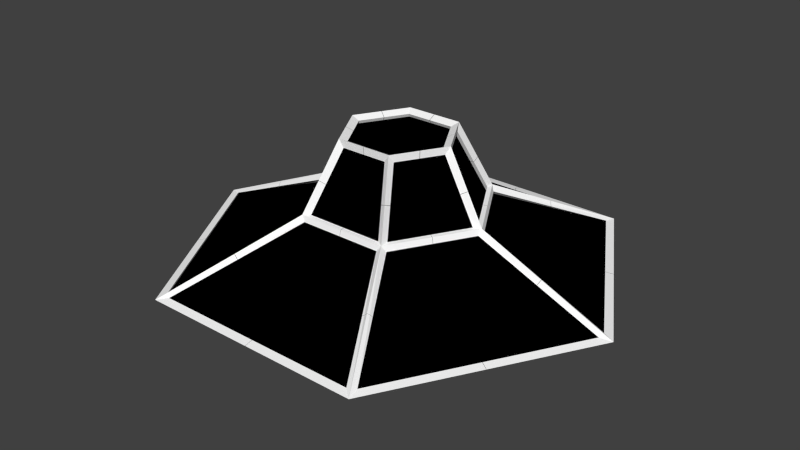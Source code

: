 # Source: UFOexplosion.blend  (saved by Blender 2.74.0; exported with 4.5.12 LTS)
import bpy
from mathutils import Matrix  # noqa: F401  (used for matrix-valued properties, if any)

bpy.ops.wm.read_factory_settings(use_empty=True)
scene = bpy.context.scene
scene.name = 'Scene'

# ---- collections
col_collection_1 = bpy.data.collections.new('Collection 1'); scene.collection.children.link(col_collection_1)

# ---- materials (node trees are filled in below, after node groups)
mat_material = bpy.data.materials.new('Material')
mat_material.alpha_threshold = 0.0
mat_material.diffuse_color = (0.0, 0.0, 0.0, 1.0)
mat_material.specular_color = (0.0, 0.0, 0.0)
mat_material.roughness = 0.5
mat_material_001 = bpy.data.materials.new('Material.001')
mat_material_001.alpha_threshold = 0.0
mat_material_001.diffuse_color = (1.0, 1.0, 1.0, 1.0)
mat_material_001.roughness = 0.5

# ---- material node trees
mat_material.use_nodes = True; mat_material.node_tree.nodes.clear()
_N = mat_material.node_tree.nodes; _L = mat_material.node_tree.links
n0 = _N.new('ShaderNodeOutputMaterial'); n0.name = 'Material Output'; n0.location = (300, 300)
n1 = _N.new('ShaderNodeBsdfDiffuse'); n1.name = 'Diffuse BSDF'; n1.location = (10, 300)
n1.inputs[0].default_value = (0.0, 0.0, 0.0, 1.0)
_L.new(n1.outputs[0], n0.inputs[0])
n0.is_active_output = True
mat_material_001.use_nodes = True; mat_material_001.node_tree.nodes.clear()
_N = mat_material_001.node_tree.nodes; _L = mat_material_001.node_tree.links
n0 = _N.new('ShaderNodeOutputMaterial'); n0.name = 'Material Output'; n0.location = (300, 300)
n1 = _N.new('ShaderNodeBsdfDiffuse'); n1.name = 'Diffuse BSDF'; n1.location = (10, 300)
n1.inputs[0].default_value = (1.0, 1.0, 1.0, 1.0)
_L.new(n1.outputs[0], n0.inputs[0])
n0.is_active_output = True

# ---- world
world_world = bpy.data.worlds.new('World'); scene.world = world_world
world_world.color = (0.05088, 0.05088, 0.05088)
world_world.use_sun_shadow = False
world_world.sun_shadow_jitter_overblur = 0.0
world_world.cycles.sampling_method = 'MANUAL'
world_world.cycles.sample_map_resolution = 256

# ---- meshes
me_mesh_023 = bpy.data.meshes.new('Mesh.023')
me_mesh_023.from_pydata([(-0.1164, -0.232, -0.01552), (-0.5283, 0.00576, -0.29), (0.2786, -0.4597, -0.2908), (0.3002, -0.4722, -0.2368), (-0.1283, -0.2251, 0.01683), (-0.1368, -0.2202, 0.04737), (-0.157, -0.2085, 0.05001), (-0.1591, -0.2073, 0.0072), (-0.5285, 0.006181, -0.008164), (0.2783, 0.4719, -0.2911), (-0.2182, -0.173, 0.1562), (0.3, 0.4844, -0.2367), (0.338, 0.00612, -0.1418), (0.3416, 0.01871, -0.1328), (0.3422, 0.03057, -0.1311), (0.3476, 0.0184, -0.1176), (0.3507, 0.00612, -0.1098), (0.3449, -0.007132, -0.1244), (0.3422, -0.01833, -0.1311), (0.3387, -0.006353, -0.1399), (-0.2181, 0.1853, 0.1561), (-0.1591, 0.2194, 0.0072), (-0.1569, 0.2206, 0.05001), (-0.1367, 0.2323, 0.04737), (-0.1282, 0.2372, 0.01683), (-0.1319, -0.006279, 0.2018), (-0.1273, -0.01615, 0.2042), (-0.1118, -0.004625, 0.2124), (-0.09724, 0.00612, 0.2201), (-0.1146, 0.019, 0.2109), (-0.1273, 0.02839, 0.2042), (-0.1322, 0.01745, 0.2016), (-0.1374, 0.00612, 0.1989), (-0.03591, 0.00612, 0.0072), (-0.008915, 0.03057, 0.01683), (-0.00614, 0.00612, 0.04737), (-0.04591, 0.02839, 0.05001), (-0.008915, -0.01833, 0.01683), (-0.04591, -0.01615, 0.05001), (-0.1282, 0.2372, 0.01683), (-0.1591, 0.2194, 0.0072), (-0.1591, 0.2194, 0.0072), (0.3, 0.4844, -0.2367), (0.338, 0.00612, -0.1418), (0.338, 0.00612, -0.1418), (0.3416, 0.01871, -0.1328), (-0.1367, 0.2323, 0.04737), (0.3422, 0.03057, -0.1311), (-0.1569, 0.2206, 0.05001), (0.3476, 0.0184, -0.1176), (-0.1146, 0.019, 0.2109), (-0.09724, 0.00612, 0.2201), (0.3507, 0.00612, -0.1098), (-0.2181, 0.1853, 0.1561), (-0.1374, 0.00612, 0.1989), (-0.1374, 0.00612, 0.1989), (-0.1322, 0.01745, 0.2016), (-0.1273, 0.02839, 0.2042), (-0.1118, -0.004625, 0.2124), (0.3449, -0.007132, -0.1244), (-0.1273, -0.01615, 0.2042), (-0.1368, -0.2202, 0.04737), (-0.1283, -0.2251, 0.01683), (0.3422, -0.01833, -0.1311), (-0.1319, -0.006279, 0.2018), (-0.157, -0.2085, 0.05001), (0.3387, -0.006353, -0.1399), (-0.1591, -0.2073, 0.0072), (-0.1591, -0.2073, 0.0072), (-0.1164, -0.232, -0.01552), (0.3002, -0.4722, -0.2368), (-0.2182, -0.173, 0.1562)], [], [(0, 1, 2, 3), (2, 1, 9), (9, 1, 8), (43, 33, 34, 13), (23, 35, 34, 39), (13, 34, 14), (22, 36, 35, 23), (14, 34, 35, 15), (41, 33, 36, 22), (28, 35, 36, 29), (15, 35, 16), (33, 41, 53, 32), (30, 36, 33, 31), (27, 35, 28), (29, 36, 30), (16, 35, 37, 17), (31, 33, 32), (26, 38, 35, 27), (4, 37, 35, 5), (17, 37, 18), (25, 38, 26), (5, 35, 38, 6), (18, 37, 33, 19), (6, 38, 33, 7), (2, 9, 11, 12, 3), (11, 9, 8, 20, 40), (10, 8, 1, 0, 67), (20, 8, 10, 55), (44, 45, 47, 49, 52, 59, 63, 66), (54, 64, 60, 58, 51, 50, 57, 56), (21, 48, 46, 24), (41, 33, 43, 42), (39, 34, 33, 41), (7, 33, 37, 4), (32, 33, 38, 25), (43, 33, 7, 69, 70), (19, 33, 43), (7, 33, 32, 71), (68, 62, 61, 65)])
me_mesh_023.polygons.foreach_set('material_index', [0, 0, 0, 1, 1, 1, 1, 1, 1, 1, 1, 0, 1, 1, 1, 1, 1, 1, 1, 1, 1, 1, 1, 1, 0, 0, 0, 0, 0, 0, 0, 0, 1, 1, 1, 0, 1, 0, 0])
_k = set([(0, 3), (0, 67), (3, 12), (4, 5), (4, 7), (5, 6), (6, 7), (7, 69), (7, 71), (10, 55), (10, 67), (11, 12), (11, 40), (13, 14), (13, 43), (14, 15), (15, 16), (16, 17), (17, 18), (18, 19), (19, 43), (20, 40), (20, 55), (21, 24), (21, 48), (22, 23), (22, 41), (23, 39), (24, 46), (25, 26), (25, 32), (26, 27), (27, 28), (28, 29), (29, 30), (30, 31), (31, 32), (32, 53), (32, 71), (39, 41), (41, 42), (41, 53), (42, 43), (43, 70), (44, 45), (44, 66), (45, 47), (46, 48), (47, 49), (49, 52), (50, 51), (50, 57), (51, 58), (52, 59), (54, 56), (54, 64), (56, 57), (58, 60), (59, 63), (60, 64), (61, 62), (61, 65), (62, 68), (63, 66), (65, 68), (69, 70)])
me_mesh_023.attributes.new('sharp_edge', 'BOOLEAN', 'EDGE').data.foreach_set('value', [ (min(e.vertices), max(e.vertices)) in _k for e in me_mesh_023.edges])
me_mesh_023.materials.append(mat_material)
me_mesh_023.materials.append(mat_material_001)
me_mesh_023.use_remesh_preserve_volume = False
me_mesh_023.use_remesh_preserve_attributes = False
me_mesh_023.use_mirror_vertex_groups = False
me_mesh_023.update()
me_mesh_022 = bpy.data.meshes.new('Mesh.022')
me_mesh_022.from_pydata([(0.4454, -0.1029, -0.0008003), (0.4454, -0.1282, 0.05406), (0.4457, -0.2454, 8.039e-05), (0.4457, -0.2444, 0.01053), (0.4458, -0.2778, 0.00265), (0.4458, -0.2776, -0.002548), (0.4457, -0.2444, -0.01037), (0.4455, -0.1275, -0.05413), (-0.3625, 0.3632, -0.0002895), (0.0004183, 0.08413, 0.1511), (-0.01165, 0.08707, 0.1599), (-0.003246, 0.07913, 0.1666), (0.005285, 0.0675, 0.1812), (0.01753, 0.06405, 0.1733), (0.0307, 0.06263, 0.1599), (0.02071, 0.06916, 0.1582), (0.01165, 0.07853, 0.1492), (0.4456, -0.2887, 7.428e-05), (0.01189, 0.07895, -0.1491), (0.02236, 0.07203, -0.151), (-0.01145, 0.08741, -0.1599), (-0.00067, 0.08196, -0.1583), (-0.3839, 0.3509, -0.05396), (-0.3842, 0.3507, 0.05404), (-0.4858, 0.2922, 8.039e-05), (-0.4849, 0.2928, -0.01037), (-0.5234, 0.2706, 7.428e-05), (-0.4849, 0.2928, 0.01053), (0.0309, 0.06298, -0.16), (0.01967, 0.06632, -0.1668), (0.005462, 0.06781, -0.1813), (-0.003864, 0.07691, -0.1733), (-0.1754, -0.2454, 8.039e-05), (-0.1466, -0.2444, 0.01053), (-0.2004, -0.2887, 7.428e-05), (-0.1465, -0.2444, -0.01037), (-0.1889, -0.2199, 0.01053), (-0.1889, -0.2199, -0.01037), (0.4456, -0.2887, 7.428e-05), (0.4458, -0.2776, -0.002548), (-0.00067, 0.08196, -0.1583), (0.01189, 0.07895, -0.1491), (0.01189, 0.07895, -0.1491), (0.02236, 0.07203, -0.151), (-0.01145, 0.08741, -0.1599), (-0.3839, 0.3509, -0.05396), (-0.4858, 0.2922, 8.039e-05), (-0.4858, 0.2922, 8.039e-05), (-0.4849, 0.2928, -0.01037), (-0.5234, 0.2706, 7.428e-05), (-0.4849, 0.2928, 0.01053), (0.0309, 0.06298, -0.16), (0.01967, 0.06632, -0.1668), (0.005462, 0.06781, -0.1813), (-0.003864, 0.07691, -0.1733), (0.4457, -0.2454, 8.039e-05), (0.4457, -0.2454, 8.039e-05), (0.4454, -0.1282, 0.05406), (0.01165, 0.07853, 0.1492), (0.01165, 0.07853, 0.1492), (0.02071, 0.06916, 0.1582), (0.4457, -0.2444, 0.01053), (0.0307, 0.06263, 0.1599), (0.4458, -0.2778, 0.00265), (0.01753, 0.06405, 0.1733), (0.005285, 0.0675, 0.1812), (0.4457, -0.2444, -0.01037), (-0.003246, 0.07913, 0.1666), (-0.01165, 0.08707, 0.1599), (0.4455, -0.1275, -0.05413), (0.0004183, 0.08413, 0.1511), (-0.3842, 0.3507, 0.05404)], [], [(5, 4, 17), (16, 32, 2, 57), (15, 32, 16), (2, 32, 33, 3), (14, 33, 32, 15), (3, 33, 34, 38, 63), (13, 33, 14), (12, 34, 33, 13), (35, 6, 39, 38, 34), (11, 34, 12), (28, 35, 34, 29), (10, 36, 34, 11), (35, 28, 19), (29, 34, 30), (41, 32, 35, 19), (9, 36, 10), (26, 34, 36, 27), (30, 34, 37, 31), (25, 37, 34, 26), (37, 20, 31), (46, 32, 37, 25), (20, 37, 32, 40), (0, 1, 56, 7), (55, 61, 4, 5, 66), (43, 51, 52, 53, 54, 44, 21, 18), (42, 22, 8, 0, 7), (8, 23, 58, 1, 0), (23, 8, 22, 24), (47, 48, 49, 50), (6, 35, 32, 2), (2, 32, 41, 69), (16, 32, 36, 9), (27, 36, 32, 46), (32, 16, 71, 46), (41, 32, 46, 45), (40, 32, 41), (59, 70, 68, 67, 65, 64, 62, 60)])
me_mesh_022.polygons.foreach_set('material_index', [0, 0, 1, 1, 1, 1, 1, 1, 1, 1, 1, 1, 1, 1, 1, 1, 1, 1, 1, 1, 1, 1, 0, 0, 0, 0, 0, 0, 0, 1, 0, 1, 1, 0, 0, 1, 0])
_k = set([(1, 56), (1, 58), (2, 3), (2, 6), (2, 57), (2, 69), (3, 63), (4, 17), (4, 61), (5, 17), (5, 66), (6, 39), (7, 42), (7, 56), (9, 10), (9, 16), (10, 11), (11, 12), (12, 13), (13, 14), (14, 15), (15, 16), (16, 57), (16, 71), (18, 21), (18, 43), (19, 28), (19, 41), (20, 31), (20, 40), (21, 44), (22, 24), (22, 42), (23, 24), (23, 58), (25, 26), (25, 46), (26, 27), (27, 46), (28, 29), (29, 30), (30, 31), (38, 39), (38, 63), (40, 41), (41, 45), (41, 69), (43, 51), (44, 54), (45, 46), (46, 71), (47, 48), (47, 50), (48, 49), (49, 50), (51, 52), (52, 53), (53, 54), (55, 61), (55, 66), (59, 60), (59, 70), (60, 62), (62, 64), (64, 65), (65, 67), (67, 68), (68, 70)])
me_mesh_022.attributes.new('sharp_edge', 'BOOLEAN', 'EDGE').data.foreach_set('value', [ (min(e.vertices), max(e.vertices)) in _k for e in me_mesh_022.edges])
me_mesh_022.materials.append(mat_material)
me_mesh_022.materials.append(mat_material_001)
me_mesh_022.use_remesh_preserve_volume = False
me_mesh_022.use_remesh_preserve_attributes = False
me_mesh_022.use_mirror_vertex_groups = False
me_mesh_022.update()
me_mesh_021 = bpy.data.meshes.new('Mesh.021')
me_mesh_021.from_pydata([(-0.4702, 0.1185, -0.0001277), (-0.4701, 0.1433, -0.05397), (0.3377, -0.3478, -0.000798), (-0.03659, -0.06342, -0.149), (-0.04707, -0.05649, -0.1509), (-0.01325, -0.07189, -0.1599), (-0.02404, -0.06644, -0.1582), (0.359, -0.3355, -0.05405), (0.3596, -0.3352, 0.05392), (-0.03642, -0.06313, 0.1491), (-0.02519, -0.06873, 0.1511), (-0.01312, -0.07166, 0.1598), (-0.02153, -0.06372, 0.1666), (-0.03006, -0.0521, 0.1812), (-0.04231, -0.04864, 0.1733), (-0.05548, -0.04723, 0.1598), (-0.04549, -0.05375, 0.1582), (-0.0556, -0.04744, -0.1599), (-0.04436, -0.05078, -0.1667), (-0.03016, -0.05228, -0.1813), (-0.02083, -0.06138, -0.1732), (-0.4702, 0.1434, 0.05408), (-0.4704, 0.2597, 0.01051), (-0.4705, 0.3041, 5.709e-05), (-0.4704, 0.2597, -0.01038), (-0.4704, 0.2608, 6.32e-05), (0.4601, -0.2774, -0.01038), (0.4985, -0.2552, 5.709e-05), (0.4601, -0.2774, 0.01051), (0.461, -0.2768, 6.32e-05), (0.1506, 0.2608, 6.32e-05), (0.1217, 0.2597, 0.01051), (0.1756, 0.3041, 5.709e-05), (0.1217, 0.2597, -0.01038), (0.1641, 0.2353, 0.01051), (0.1641, 0.2353, -0.01038), (-0.03659, -0.06342, -0.149), (-0.03659, -0.06342, -0.149), (0.359, -0.3355, -0.05405), (-0.4701, 0.1433, -0.05397), (-0.04707, -0.05649, -0.1509), (-0.01325, -0.07189, -0.1599), (-0.02404, -0.06644, -0.1582), (-0.4702, 0.1434, 0.05408), (-0.4704, 0.2608, 6.32e-05), (-0.4704, 0.2608, 6.32e-05), (0.3596, -0.3352, 0.05392), (-0.03642, -0.06313, 0.1491), (-0.03642, -0.06313, 0.1491), (-0.02519, -0.06873, 0.1511), (-0.01312, -0.07166, 0.1598), (-0.02153, -0.06372, 0.1666), (-0.03006, -0.0521, 0.1812), (-0.04231, -0.04864, 0.1733), (-0.05548, -0.04723, 0.1598), (-0.04549, -0.05375, 0.1582), (-0.4704, 0.2597, 0.01051), (-0.0556, -0.04744, -0.1599), (-0.04436, -0.05078, -0.1667), (-0.03016, -0.05228, -0.1813), (-0.02083, -0.06138, -0.1732), (-0.4705, 0.3041, 5.709e-05), (-0.4704, 0.2597, -0.01038), (0.4601, -0.2774, -0.01038), (0.4985, -0.2552, 5.709e-05), (0.4601, -0.2774, 0.01051), (0.461, -0.2768, 6.32e-05), (0.461, -0.2768, 6.32e-05)], [], [(2, 0, 1, 3, 7), (15, 31, 30, 16), (56, 31, 32, 23), (14, 31, 15), (13, 32, 31, 14), (23, 32, 33, 24), (12, 32, 13), (17, 33, 32, 18), (24, 33, 30, 45), (11, 34, 32, 12), (33, 17, 4), (18, 32, 19), (36, 30, 33, 4), (10, 34, 11), (27, 32, 34, 28), (19, 32, 35, 20), (9, 30, 34, 10), (26, 35, 32, 27), (28, 34, 30, 29), (35, 5, 20), (30, 9, 8, 29), (5, 35, 30, 6), (0, 21, 25, 1), (21, 0, 2, 46, 47), (48, 49, 50, 51, 52, 53, 54, 55), (37, 40, 57, 58, 59, 60, 41, 42), (44, 22, 61, 62), (46, 2, 7, 66), (9, 30, 45, 43), (16, 30, 9), (45, 30, 31, 56), (45, 30, 36, 39), (29, 30, 35, 26), (36, 30, 29, 38), (6, 30, 36), (67, 63, 64, 65)])
me_mesh_021.polygons.foreach_set('material_index', [0, 1, 1, 1, 1, 1, 1, 1, 1, 1, 1, 1, 1, 1, 1, 1, 1, 1, 1, 1, 0, 1, 0, 0, 0, 0, 0, 0, 0, 1, 1, 0, 1, 0, 1, 0])
_k = set([(1, 3), (1, 25), (3, 7), (4, 17), (4, 36), (5, 6), (5, 20), (6, 36), (7, 66), (8, 9), (8, 29), (9, 10), (9, 16), (9, 43), (10, 11), (11, 12), (12, 13), (13, 14), (14, 15), (15, 16), (17, 18), (18, 19), (19, 20), (21, 25), (21, 47), (22, 44), (22, 61), (23, 24), (23, 56), (24, 45), (26, 27), (26, 29), (27, 28), (28, 29), (29, 38), (36, 38), (36, 39), (37, 40), (37, 42), (39, 45), (40, 57), (41, 42), (41, 60), (43, 45), (44, 62), (45, 56), (46, 47), (46, 66), (48, 49), (48, 55), (49, 50), (50, 51), (51, 52), (52, 53), (53, 54), (54, 55), (57, 58), (58, 59), (59, 60), (61, 62), (63, 64), (63, 67), (64, 65), (65, 67)])
me_mesh_021.attributes.new('sharp_edge', 'BOOLEAN', 'EDGE').data.foreach_set('value', [ (min(e.vertices), max(e.vertices)) in _k for e in me_mesh_021.edges])
me_mesh_021.materials.append(mat_material)
me_mesh_021.materials.append(mat_material_001)
me_mesh_021.use_remesh_preserve_volume = False
me_mesh_021.use_remesh_preserve_attributes = False
me_mesh_021.use_mirror_vertex_groups = False
me_mesh_021.update()
me_mesh_020 = bpy.data.meshes.new('Mesh.020')
me_mesh_020.from_pydata([(-0.2365, 0.4756, 0.1597), (-0.2152, 0.4633, 0.2134), (0.5919, -0.002837, 0.214), (-0.2682, 0.07629, 0.0805), (-0.2149, -0.4686, 0.2133), (0.5917, -0.002866, -0.08427), (0.223, 0.2102, -0.08427), (0.24, 0.2003, -0.1085), (0.2137, 0.2155, -0.1327), (0.1987, 0.2242, -0.09805), (-0.281, -0.01769, 0.04823), (-0.2787, -0.02717, 0.0539), (-0.2751, -0.0152, 0.06291), (-0.2744, -0.002722, 0.06482), (-0.2364, -0.481, 0.1596), (0.223, -0.2157, -0.08427), (0.1987, -0.2297, -0.09805), (0.2138, -0.2211, -0.1327), (0.24, -0.2059, -0.1085), (-0.2781, 0.00971, 0.05558), (-0.2787, 0.02173, 0.0539), (-0.2841, 0.009854, 0.04053), (-0.2873, -0.002722, 0.03249), (0.1001, -0.002722, -0.08427), (0.08177, 0.02173, -0.09805), (0.08771, -0.002722, -0.1327), (0.1228, -0.002722, -0.1085), (0.08177, -0.02717, -0.09805), (-0.2365, 0.4756, 0.1597), (-0.2682, 0.07629, 0.0805), (0.5917, -0.002866, -0.08427), (0.223, 0.2102, -0.08427), (0.223, 0.2102, -0.08427), (0.24, 0.2003, -0.1085), (0.2137, 0.2155, -0.1327), (0.1987, 0.2242, -0.09805), (-0.281, -0.01769, 0.04823), (-0.2787, -0.02717, 0.0539), (-0.2751, -0.0152, 0.06291), (-0.2744, -0.002722, 0.06482), (-0.2744, -0.002722, 0.06482), (-0.2364, -0.481, 0.1596), (0.223, -0.2157, -0.08427), (0.223, -0.2157, -0.08427), (0.1987, -0.2297, -0.09805), (0.2138, -0.2211, -0.1327), (-0.2787, 0.02173, 0.0539), (-0.2781, 0.00971, 0.05558), (-0.2841, 0.009854, 0.04053), (0.24, -0.2059, -0.1085), (-0.2873, -0.002722, 0.03249)], [], [(1, 0, 3), (2, 1, 4), (8, 25, 24, 9), (19, 24, 20), (7, 26, 25, 8), (20, 24, 25, 21), (31, 23, 26, 7), (17, 25, 26, 18), (21, 25, 22), (16, 27, 25, 17), (15, 23, 27, 16), (13, 23, 15, 14), (37, 27, 23, 12), (12, 23, 13), (4, 1, 3, 39, 41), (32, 33, 34, 35), (40, 47, 10, 11, 38), (2, 5, 6, 0, 1), (42, 44, 45, 49), (10, 47, 46, 48, 50), (23, 13, 29, 28, 31), (9, 24, 23, 31), (24, 19, 13, 23), (15, 23, 31, 30), (18, 26, 23, 15), (22, 25, 27, 36), (27, 37, 36), (4, 41, 43, 5, 2)])
me_mesh_020.polygons.foreach_set('material_index', [0, 0, 1, 1, 1, 1, 1, 1, 1, 1, 1, 0, 1, 1, 0, 0, 0, 0, 0, 0, 0, 1, 1, 0, 1, 1, 1, 0])
_k = set([(0, 3), (0, 6), (3, 39), (5, 6), (5, 43), (7, 8), (7, 31), (8, 9), (9, 31), (10, 11), (10, 50), (11, 38), (12, 13), (12, 37), (13, 14), (13, 19), (13, 29), (14, 15), (15, 16), (15, 18), (15, 30), (16, 17), (17, 18), (19, 20), (20, 21), (21, 22), (22, 36), (28, 29), (28, 31), (30, 31), (32, 33), (32, 35), (33, 34), (34, 35), (36, 37), (38, 40), (39, 41), (40, 47), (41, 43), (42, 44), (42, 49), (44, 45), (45, 49), (46, 47), (46, 48), (48, 50)])
me_mesh_020.attributes.new('sharp_edge', 'BOOLEAN', 'EDGE').data.foreach_set('value', [ (min(e.vertices), max(e.vertices)) in _k for e in me_mesh_020.edges])
me_mesh_020.materials.append(mat_material)
me_mesh_020.materials.append(mat_material_001)
me_mesh_020.use_remesh_preserve_volume = False
me_mesh_020.use_remesh_preserve_attributes = False
me_mesh_020.use_mirror_vertex_groups = False
me_mesh_020.update()
me_mesh_019 = bpy.data.meshes.new('Mesh.019')
me_mesh_019.from_pydata([(0.2899, -0.3495, -0.07892), (0.2899, 0.4471, 0.2185), (0.2901, -0.4847, 0.2199), (0.2899, -0.4844, -0.07892), (0.2897, -0.07857, -0.1031), (0.2896, -0.04822, -0.1274), (0.2897, -0.03086, -0.0927), (0.2897, -0.05892, -0.07892), (0.2898, 0.4717, 0.165), (-0.5166, -0.01897, 0.218), (-0.2601, -0.1674, 0.0172), (-0.1033, -0.2577, -0.0927), (-0.0882, -0.2663, -0.1274), (-0.06191, -0.2815, -0.1031), (-0.07894, -0.2717, -0.07892), (-0.1666, 0.2568, 0.05918), (-0.1544, 0.2596, 0.06819), (-0.1432, 0.2652, 0.0701), (-0.5379, -0.006709, 0.1648), (-0.1343, 0.2746, 0.06086), (-0.1242, 0.2812, 0.05919), (-0.1372, 0.2799, 0.04581), (-0.1497, 0.2764, 0.03778), (-0.1581, 0.2648, 0.05239), (0.04391, -0.05892, -0.07892), (0.0136, -0.05531, -0.0927), (0.03774, -0.04822, -0.1274), (0.05526, -0.07857, -0.1031), (0.05594, -0.03086, -0.0927), (0.2899, -0.4844, -0.07892), (0.2899, -0.3495, -0.07892), (0.2897, -0.07857, -0.1031), (0.2896, -0.04822, -0.1274), (0.2897, -0.03086, -0.0927), (0.2897, -0.05892, -0.07892), (0.2897, -0.05892, -0.07892), (0.2898, 0.4717, 0.165), (-0.1033, -0.2577, -0.0927), (-0.0882, -0.2663, -0.1274), (-0.06191, -0.2815, -0.1031), (-0.07894, -0.2717, -0.07892), (-0.07894, -0.2717, -0.07892), (-0.1432, 0.2652, 0.0701), (-0.1432, 0.2652, 0.0701), (-0.5379, -0.006709, 0.1648), (-0.2601, -0.1674, 0.0172), (-0.1343, 0.2746, 0.06086), (-0.1242, 0.2812, 0.05919), (-0.1372, 0.2799, 0.04581), (-0.1497, 0.2764, 0.03778), (-0.1581, 0.2648, 0.05239), (-0.1666, 0.2568, 0.05918), (-0.1544, 0.2596, 0.06819)], [], [(0, 1, 2, 3), (1, 9, 2), (10, 2, 9, 18), (16, 24, 42), (15, 25, 24, 16), (11, 25, 26, 12), (25, 15, 23), (22, 26, 25, 23), (12, 26, 27, 13), (21, 26, 22), (4, 27, 26, 5), (13, 27, 24, 14), (20, 28, 26, 21), (5, 26, 28, 6), (19, 28, 20), (6, 28, 24, 7), (35, 31, 32, 33), (40, 37, 38, 39), (1, 0, 34, 8), (43, 46, 47, 48, 49, 50, 51, 52), (8, 17, 18, 9, 1), (42, 24, 14, 45, 44), (14, 24, 25, 11), (7, 24, 27, 4), (14, 24, 7, 30, 29), (28, 19, 42, 24), (24, 42, 36, 7), (3, 2, 10, 41)])
me_mesh_019.polygons.foreach_set('material_index', [0, 0, 0, 1, 1, 1, 1, 1, 1, 1, 1, 1, 1, 1, 1, 1, 0, 0, 0, 0, 0, 0, 1, 1, 0, 1, 0, 0])
_k = set([(0, 3), (0, 34), (3, 41), (4, 5), (4, 7), (5, 6), (6, 7), (7, 30), (7, 36), (8, 17), (8, 34), (10, 18), (10, 41), (11, 12), (11, 14), (12, 13), (13, 14), (14, 29), (14, 45), (15, 16), (15, 23), (16, 42), (17, 18), (19, 20), (19, 42), (20, 21), (21, 22), (22, 23), (29, 30), (31, 32), (31, 35), (32, 33), (33, 35), (36, 42), (37, 38), (37, 40), (38, 39), (39, 40), (42, 44), (43, 46), (43, 52), (44, 45), (46, 47), (47, 48), (48, 49), (49, 50), (50, 51), (51, 52)])
me_mesh_019.attributes.new('sharp_edge', 'BOOLEAN', 'EDGE').data.foreach_set('value', [ (min(e.vertices), max(e.vertices)) in _k for e in me_mesh_019.edges])
me_mesh_019.materials.append(mat_material)
me_mesh_019.materials.append(mat_material_001)
me_mesh_019.use_remesh_preserve_volume = False
me_mesh_019.use_remesh_preserve_attributes = False
me_mesh_019.use_mirror_vertex_groups = False
me_mesh_019.update()
me_mesh_018 = bpy.data.meshes.new('Mesh.018')
me_mesh_018.from_pydata([(-0.1426, -0.1097, -0.1474), (-0.1425, 0.2478, -0.3113), (0.1667, 0.06903, -0.1477), (0.05203, -0.09028, -0.1049), (0.06454, -0.08909, -0.1022), (0.07633, -0.08782, -0.09965), (0.07456, -0.1037, -0.09283), (0.0721, -0.125, -0.08371), (0.05534, -0.1177, -0.09149), (0.03776, -0.1101, -0.09963), (0.04412, -0.1011, -0.102), (-0.143, -0.002276, 0.08706), (-0.143, -0.02612, 0.08395), (-0.143, -0.02912, 0.1263), (-0.143, 0.009301, 0.1067), (-0.143, 0.2475, 0.08706), (0.0733, 0.1226, 0.08706), (0.06326, 0.1283, 0.1067), (0.09652, 0.1091, 0.1263), (0.09395, 0.1106, 0.08395), (0.001228, -0.002276, 0.08706), (-0.005456, 0.009301, 0.1067), (0.01673, -0.02912, 0.1263), (-0.01072, -0.02612, 0.08395), (0.02785, -0.003847, 0.08395), (0.1667, 0.06903, -0.1477), (0.05203, -0.09028, -0.1049), (0.05203, -0.09028, -0.1049), (0.06454, -0.08909, -0.1022), (0.07633, -0.08782, -0.09965), (0.07456, -0.1037, -0.09283), (0.0721, -0.125, -0.08371), (0.05534, -0.1177, -0.09149), (0.03776, -0.1101, -0.09963), (0.04412, -0.1011, -0.102), (-0.1426, -0.1097, -0.1474), (-0.143, -0.002276, 0.08706), (-0.143, -0.002276, 0.08706), (-0.143, -0.02612, 0.08395), (-0.143, -0.02912, 0.1263), (-0.143, 0.009301, 0.1067), (-0.143, 0.2475, 0.08706), (0.0733, 0.1226, 0.08706), (0.0733, 0.1226, 0.08706), (0.06326, 0.1283, 0.1067), (0.09652, 0.1091, 0.1263), (0.09395, 0.1106, 0.08395)], [], [(42, 20, 21, 17), (13, 22, 21, 14), (17, 21, 22, 18), (12, 23, 22, 13), (18, 22, 24, 19), (36, 20, 23, 12), (7, 22, 23, 8), (5, 24, 22, 6), (9, 23, 20, 10), (6, 22, 7), (8, 23, 9), (4, 24, 5), (26, 20, 24, 4), (0, 1, 2, 3), (1, 0, 11, 15), (2, 1, 15, 16), (20, 42, 41, 36), (14, 21, 20, 36), (19, 24, 20, 42), (26, 20, 36, 35), (42, 20, 26, 25), (10, 20, 26), (27, 28, 29, 30, 31, 32, 33, 34), (37, 38, 39, 40), (43, 44, 45, 46)])
me_mesh_018.polygons.foreach_set('material_index', [1, 1, 1, 1, 1, 1, 1, 1, 1, 1, 1, 1, 1, 0, 0, 0, 0, 1, 1, 0, 0, 1, 0, 0, 0])
_k = set([(0, 3), (0, 11), (2, 3), (2, 16), (4, 5), (4, 26), (5, 6), (6, 7), (7, 8), (8, 9), (9, 10), (10, 26), (11, 15), (12, 13), (12, 36), (13, 14), (14, 36), (15, 16), (17, 18), (17, 42), (18, 19), (19, 42), (25, 26), (25, 42), (26, 35), (27, 28), (27, 34), (28, 29), (29, 30), (30, 31), (31, 32), (32, 33), (33, 34), (35, 36), (36, 41), (37, 38), (37, 40), (38, 39), (39, 40), (41, 42), (43, 44), (43, 46), (44, 45), (45, 46)])
me_mesh_018.attributes.new('sharp_edge', 'BOOLEAN', 'EDGE').data.foreach_set('value', [ (min(e.vertices), max(e.vertices)) in _k for e in me_mesh_018.edges])
me_mesh_018.materials.append(mat_material)
me_mesh_018.materials.append(mat_material_001)
me_mesh_018.use_remesh_preserve_volume = False
me_mesh_018.use_remesh_preserve_attributes = False
me_mesh_018.use_mirror_vertex_groups = False
me_mesh_018.update()
me_mesh_017 = bpy.data.meshes.new('Mesh.017')
me_mesh_017.from_pydata([(0.1321, -0.4666, -0.0002648), (0.1326, 0.4664, 4.132e-05), (0.07219, 0.01254, 0.1511), (0.0687, 0.02446, 0.1598), (0.06602, 0.01322, 0.1666), (0.0602, 1.684e-05, 0.1812), (0.06332, -0.01231, 0.1733), (0.06868, -0.02443, 0.1598), (0.06935, -0.01252, 0.1582), (0.07294, 1.684e-05, 0.1491), (0.1106, -0.479, 0.05389), (0.1108, -0.479, -0.0539), (0.01026, -0.5373, 0.01047), (-0.0281, -0.5596, 1.753e-05), (0.01027, -0.5373, -0.01042), (0.00935, -0.5378, 2.364e-05), (0.0724, -0.01252, -0.1509), (0.06883, -0.02443, -0.1599), (0.07317, 1.684e-05, -0.149), (0.1111, 0.4789, 0.05414), (0.1111, 0.4789, -0.05404), (0.06611, -0.01303, -0.1667), (0.06032, 1.684e-05, -0.1813), (0.06353, 0.01265, -0.1732), (0.06884, 0.02447, -0.1599), (0.06951, 0.0124, -0.1582), (0.009311, 0.5378, 2.364e-05), (0.01023, 0.5373, -0.01042), (-0.02816, 0.5595, 1.753e-05), (0.01023, 0.5373, 0.01047), (-0.3012, 1.686e-05, 2.364e-05), (-0.2858, 0.02446, 0.01047), (-0.3512, 1.686e-05, 1.753e-05), (-0.2858, 0.02447, -0.01042), (-0.2858, -0.02443, 0.01047), (-0.2858, -0.02443, -0.01042), (0.07219, 0.01254, 0.1511), (0.0687, 0.02446, 0.1598), (0.06602, 0.01322, 0.1666), (0.0602, 1.684e-05, 0.1812), (0.06332, -0.01231, 0.1733), (0.07294, 1.684e-05, 0.1491), (0.07294, 1.684e-05, 0.1491), (0.1111, 0.4789, 0.05414), (0.01023, 0.5373, 0.01047), (0.009311, 0.5378, 2.364e-05), (0.009311, 0.5378, 2.364e-05), (0.07317, 1.684e-05, -0.149), (0.07317, 1.684e-05, -0.149), (0.1111, 0.4789, -0.05404), (0.06611, -0.01303, -0.1667), (0.06032, 1.684e-05, -0.1813), (0.06353, 0.01265, -0.1732), (0.06884, 0.02447, -0.1599), (0.06951, 0.0124, -0.1582), (0.01023, 0.5373, -0.01042), (-0.02816, 0.5595, 1.753e-05), (0.06883, -0.02443, -0.1599), (-0.0281, -0.5596, 1.753e-05), (0.01026, -0.5373, 0.01047), (0.06868, -0.02443, 0.1598), (0.0724, -0.01252, -0.1509), (0.01027, -0.5373, -0.01042), (0.06935, -0.01252, 0.1582), (0.00935, -0.5378, 2.364e-05), (0.00935, -0.5378, 2.364e-05), (0.1106, -0.479, 0.05389), (0.1108, -0.479, -0.0539)], [], [(28, 32, 31, 44), (2, 31, 3), (27, 33, 32, 28), (3, 31, 32, 4), (45, 30, 33, 27), (22, 32, 33, 23), (4, 32, 5), (18, 30, 45, 49), (24, 33, 30, 25), (21, 32, 22), (23, 33, 24), (5, 32, 34, 6), (25, 30, 18), (17, 35, 32, 21), (12, 34, 32, 13), (6, 34, 7), (16, 35, 17), (13, 32, 35, 14), (7, 34, 30, 8), (14, 35, 30, 15), (8, 30, 9), (48, 20, 1, 0, 11), (65, 59, 58, 62), (50, 51, 52, 53, 54, 47, 61, 57), (1, 19, 41, 10, 0), (11, 0, 10, 64), (26, 55, 56, 29), (19, 1, 20, 46), (30, 9, 43, 45), (44, 31, 30, 45), (9, 30, 31, 2), (15, 30, 34, 12), (18, 30, 35, 16), (9, 30, 15, 66), (15, 30, 18, 67), (42, 36, 37, 38, 39, 40, 60, 63)])
me_mesh_017.polygons.foreach_set('material_index', [1, 1, 1, 1, 1, 1, 1, 0, 1, 1, 1, 1, 1, 1, 1, 1, 1, 1, 1, 1, 1, 0, 0, 0, 0, 0, 0, 0, 0, 1, 1, 1, 1, 0, 0, 0])
_k = set([(2, 3), (2, 9), (3, 4), (4, 5), (5, 6), (6, 7), (7, 8), (8, 9), (9, 43), (9, 66), (10, 41), (10, 64), (11, 48), (11, 64), (12, 13), (12, 15), (13, 14), (14, 15), (15, 66), (15, 67), (16, 17), (16, 18), (17, 21), (18, 25), (18, 49), (18, 67), (19, 41), (19, 46), (20, 46), (20, 48), (21, 22), (22, 23), (23, 24), (24, 25), (26, 29), (26, 55), (27, 28), (27, 45), (28, 44), (29, 56), (36, 37), (36, 42), (37, 38), (38, 39), (39, 40), (40, 60), (42, 63), (43, 45), (44, 45), (45, 49), (47, 54), (47, 61), (50, 51), (50, 57), (51, 52), (52, 53), (53, 54), (55, 56), (57, 61), (58, 59), (58, 62), (59, 65), (60, 63), (62, 65)])
me_mesh_017.attributes.new('sharp_edge', 'BOOLEAN', 'EDGE').data.foreach_set('value', [ (min(e.vertices), max(e.vertices)) in _k for e in me_mesh_017.edges])
me_mesh_017.materials.append(mat_material)
me_mesh_017.materials.append(mat_material_001)
me_mesh_017.use_remesh_preserve_volume = False
me_mesh_017.use_remesh_preserve_attributes = False
me_mesh_017.use_mirror_vertex_groups = False
me_mesh_017.update()
me_mesh_016 = bpy.data.meshes.new('Mesh.016')
me_mesh_016.from_pydata([(0.05033, 0.2829, 0.1615), (-0.2593, 0.4617, -0.002623), (-0.2595, 0.104, 0.1614), (-0.07225, 0.1127, 0.2071), (-0.07854, 0.1038, 0.2095), (-0.0608, 0.09614, 0.2177), (-0.04421, 0.08889, 0.2254), (-0.04173, 0.1104, 0.2162), (-0.03997, 0.1261, 0.2095), (-0.05187, 0.1248, 0.2069), (-0.06426, 0.1236, 0.2042), (0.06299, 0.2757, 0.1297), (-0.26, 0.4623, -0.285), (-0.2599, 0.04279, 0.02781), (0.1095, 0.249, 0.01255), (0.1117, 0.2477, 0.05537), (0.1319, 0.2361, 0.05273), (0.1404, 0.2312, 0.02219), (0.1521, 0.2244, -0.01007), (-0.2596, -0.4693, -0.2854), (-0.2596, -0.4737, -0.222), (-0.2599, 0.0358, 0.01255), (-0.2599, 0.0001999, 0.02219), (-0.2599, 0.009896, 0.05234), (-0.2599, 0.03456, 0.03395), (0.5686, -0.01653, -0.2315), (0.547, -0.004124, -0.2857), (-0.2596, -0.4942, -0.2314), (-0.2598, 0.03333, 0.05537), (0.3366, -0.1762, -0.1758), (0.1863, -0.2852, -0.1276), (0.1969, -0.2798, -0.1259), (0.1891, -0.2906, -0.1124), (0.18, -0.2994, -0.1046), (0.1656, -0.301, -0.1192), (0.1545, -0.3042, -0.1259), (0.1631, -0.2952, -0.1347), (0.1736, -0.2883, -0.1366), (-0.01356, 0.0358, 0.01255), (0.02111, 0.02465, 0.02219), (0.001327, 0.01002, 0.05273), (0.0007286, 0.05559, 0.05537), (-0.02123, 0.0001999, 0.02219), (-0.03784, 0.03333, 0.05537), (-0.07225, 0.1127, 0.2071), (-0.07854, 0.1038, 0.2095), (-0.0608, 0.09614, 0.2177), (-0.04421, 0.08889, 0.2254), (-0.04173, 0.1104, 0.2162), (-0.03997, 0.1261, 0.2095), (-0.05187, 0.1248, 0.2069), (-0.06426, 0.1236, 0.2042), (-0.06426, 0.1236, 0.2042), (0.05033, 0.2829, 0.1615), (0.06299, 0.2757, 0.1297), (-0.2599, 0.04279, 0.02781), (-0.2595, 0.104, 0.1614), (0.1095, 0.249, 0.01255), (0.1095, 0.249, 0.01255), (0.1117, 0.2477, 0.05537), (0.1319, 0.2361, 0.05273), (0.1404, 0.2312, 0.02219), (-0.2596, -0.4737, -0.222), (-0.2599, 0.0358, 0.01255), (-0.2599, 0.0358, 0.01255), (-0.2599, 0.0001999, 0.02219), (-0.2599, 0.009896, 0.05234), (0.1521, 0.2244, -0.01007), (0.5686, -0.01653, -0.2315), (-0.2596, -0.4942, -0.2314), (-0.2598, 0.03333, 0.05537), (-0.2599, 0.03456, 0.03395), (0.3366, -0.1762, -0.1758), (0.1863, -0.2852, -0.1276), (0.1969, -0.2798, -0.1259), (0.1891, -0.2906, -0.1124), (0.18, -0.2994, -0.1046), (0.1656, -0.301, -0.1192), (0.1545, -0.3042, -0.1259), (0.1631, -0.2952, -0.1347), (0.1736, -0.2883, -0.1366), (0.1736, -0.2883, -0.1366)], [], [(11, 1, 53), (2, 1, 12, 13), (25, 26, 12, 18), (26, 19, 12), (62, 19, 27), (29, 26, 25), (16, 40, 39, 17), (30, 39, 31), (15, 41, 40, 16), (31, 39, 40, 32), (14, 38, 41, 15), (6, 40, 41, 7), (32, 40, 33), (38, 14, 54, 0, 10), (8, 41, 38, 9), (5, 40, 6), (7, 41, 8), (33, 40, 42, 34), (9, 38, 10), (4, 43, 40, 5), (34, 42, 35), (3, 43, 4), (21, 38, 42, 22), (35, 42, 38, 36), (37, 38, 21, 20, 69), (36, 38, 37), (51, 44, 45, 46, 47, 48, 49, 50), (1, 11, 57, 18, 12), (19, 62, 63, 13, 12), (24, 66, 28), (80, 73, 74, 75, 76, 77, 78, 79), (14, 38, 37, 72, 68, 67), (17, 39, 38, 14), (37, 38, 39, 30), (22, 42, 40, 23), (23, 40, 43, 70), (10, 38, 43, 3), (70, 43, 38, 21, 71), (21, 38, 10, 56, 55), (53, 1, 2, 52), (58, 59, 60, 61), (64, 65, 66, 24), (27, 19, 26, 29, 81)])
me_mesh_016.polygons.foreach_set('material_index', [0, 0, 0, 0, 0, 0, 1, 1, 1, 1, 1, 1, 1, 0, 1, 1, 1, 1, 1, 1, 1, 1, 1, 1, 0, 1, 0, 0, 0, 0, 0, 0, 1, 1, 1, 1, 1, 1, 0, 0, 0, 0, 0])
_k = set([(0, 10), (0, 54), (2, 13), (2, 52), (3, 4), (3, 10), (4, 5), (5, 6), (6, 7), (7, 8), (8, 9), (9, 10), (10, 56), (11, 53), (11, 57), (13, 63), (14, 15), (14, 17), (14, 54), (14, 67), (15, 16), (16, 17), (18, 25), (18, 57), (20, 21), (20, 69), (21, 22), (21, 55), (21, 71), (22, 23), (23, 70), (24, 28), (24, 64), (25, 29), (27, 62), (27, 81), (28, 66), (29, 81), (30, 31), (30, 37), (31, 32), (32, 33), (33, 34), (34, 35), (35, 36), (36, 37), (37, 69), (37, 72), (44, 45), (44, 51), (45, 46), (46, 47), (47, 48), (48, 49), (49, 50), (50, 51), (52, 53), (55, 56), (58, 59), (58, 61), (59, 60), (60, 61), (62, 63), (64, 65), (65, 66), (67, 68), (68, 72), (70, 71), (73, 74), (73, 80), (74, 75), (75, 76), (76, 77), (77, 78), (78, 79), (79, 80)])
me_mesh_016.attributes.new('sharp_edge', 'BOOLEAN', 'EDGE').data.foreach_set('value', [ (min(e.vertices), max(e.vertices)) in _k for e in me_mesh_016.edges])
me_mesh_016.materials.append(mat_material)
me_mesh_016.materials.append(mat_material_001)
me_mesh_016.use_remesh_preserve_volume = False
me_mesh_016.use_remesh_preserve_attributes = False
me_mesh_016.use_mirror_vertex_groups = False
me_mesh_016.update()
me_mesh_015 = bpy.data.meshes.new('Mesh.015')
me_mesh_015.from_pydata([(0.3395, 0.3186, 0.05379), (0.3178, 0.3312, -0.0007526), (0.35, 0.3125, 0.04818), (-0.49, -0.1355, -0.0008615), (-0.49, -0.1607, 0.05374), (-0.05649, 0.04606, 0.1489), (-0.06695, 0.03913, 0.1508), (-0.07553, 0.03014, 0.1596), (-0.06445, 0.03345, 0.1663), (-0.05011, 0.03502, 0.1809), (-0.041, 0.0439, 0.173), (-0.03319, 0.0546, 0.1596), (-0.04384, 0.04922, 0.1579), (0.3698, 0.3012, -0.03808), (0.4411, 0.2599, -0.0002161), (0.4402, 0.2605, 0.01023), (0.4786, 0.2383, -0.0002222), (0.4402, 0.2605, -0.01066), (-0.04542, 0.05195, -0.1512), (-0.07565, 0.03035, -0.1602), (-0.06553, 0.03697, -0.1585), (-0.05665, 0.04635, -0.1493), (-0.49, -0.1602, -0.05433), (-0.4903, -0.2779, -0.0002161), (-0.4903, -0.2769, -0.01066), (-0.4903, -0.3212, -0.0002222), (-0.4903, -0.2769, 0.01023), (0.3392, 0.3188, -0.05432), (-0.0333, 0.05481, -0.1602), (-0.04181, 0.04674, -0.167), (-0.0502, 0.03517, -0.1815), (-0.06275, 0.03165, -0.1735), (0.1306, -0.2779, -0.0002161), (0.1441, -0.2524, 0.01023), (0.1556, -0.3212, -0.0002222), (0.1441, -0.2524, -0.01066), (0.1017, -0.2769, 0.01023), (0.1017, -0.2769, -0.01066), (-0.05649, 0.04606, 0.1489), (-0.05649, 0.04606, 0.1489), (0.3395, 0.3186, 0.05379), (0.35, 0.3125, 0.04818), (-0.49, -0.1607, 0.05374), (-0.06695, 0.03913, 0.1508), (-0.07553, 0.03014, 0.1596), (-0.06445, 0.03345, 0.1663), (-0.05011, 0.03502, 0.1809), (-0.041, 0.0439, 0.173), (-0.03319, 0.0546, 0.1596), (-0.04384, 0.04922, 0.1579), (0.4411, 0.2599, -0.0002161), (0.4411, 0.2599, -0.0002161), (0.4402, 0.2605, 0.01023), (0.4786, 0.2383, -0.0002222), (0.4402, 0.2605, -0.01066), (0.3698, 0.3012, -0.03808), (-0.07565, 0.03035, -0.1602), (-0.06553, 0.03697, -0.1585), (-0.05665, 0.04635, -0.1493), (-0.05665, 0.04635, -0.1493), (-0.49, -0.1602, -0.05433), (-0.04542, 0.05195, -0.1512), (-0.4903, -0.2779, -0.0002161), (-0.4903, -0.2779, -0.0002161), (-0.4903, -0.2769, -0.01066), (-0.4903, -0.3212, -0.0002222), (-0.4903, -0.2769, 0.01023), (0.3392, 0.3188, -0.05432), (-0.0333, 0.05481, -0.1602), (-0.04181, 0.04674, -0.167), (-0.0502, 0.03517, -0.1815), (-0.06275, 0.03165, -0.1735)], [], [(2, 1, 0), (27, 1, 13), (58, 22, 3, 1, 27), (50, 32, 33, 15), (11, 33, 32, 12), (15, 33, 34, 16), (10, 33, 11), (9, 34, 33, 10), (16, 34, 35, 17), (8, 34, 9), (28, 35, 34, 29), (7, 36, 34, 8), (35, 28, 61), (29, 34, 30), (6, 36, 7), (25, 34, 36, 26), (30, 34, 37, 31), (38, 32, 36, 6), (24, 37, 34, 25), (37, 19, 31), (23, 32, 37, 24), (19, 37, 32, 20), (21, 32, 23, 60), (20, 32, 21), (62, 64, 65, 66), (13, 1, 2, 14), (18, 68, 69, 70, 71, 56, 57, 59), (1, 3, 4, 5, 0), (51, 52, 53, 54), (39, 43, 44, 45, 46, 47, 48, 49), (38, 32, 50, 41, 40), (12, 32, 38), (17, 35, 32, 50), (21, 32, 35, 61), (50, 32, 21, 67, 55), (26, 36, 32, 23), (32, 38, 42, 23), (3, 22, 63, 4)])
me_mesh_015.polygons.foreach_set('material_index', [0, 0, 0, 1, 1, 1, 1, 1, 1, 1, 1, 1, 1, 1, 1, 1, 1, 1, 1, 1, 1, 1, 0, 1, 0, 0, 0, 0, 0, 0, 0, 1, 1, 1, 0, 1, 0, 0])
_k = set([(0, 2), (0, 5), (2, 14), (4, 5), (4, 63), (6, 7), (6, 38), (7, 8), (8, 9), (9, 10), (10, 11), (11, 12), (12, 38), (13, 14), (13, 27), (15, 16), (15, 50), (16, 17), (17, 50), (18, 59), (18, 68), (19, 20), (19, 31), (20, 21), (21, 60), (21, 61), (21, 67), (22, 58), (22, 63), (23, 24), (23, 26), (23, 42), (23, 60), (24, 25), (25, 26), (27, 58), (28, 29), (28, 61), (29, 30), (30, 31), (38, 40), (38, 42), (39, 43), (39, 49), (40, 41), (41, 50), (43, 44), (44, 45), (45, 46), (46, 47), (47, 48), (48, 49), (50, 55), (51, 52), (51, 54), (52, 53), (53, 54), (55, 67), (56, 57), (56, 71), (57, 59), (62, 64), (62, 66), (64, 65), (65, 66), (68, 69), (69, 70), (70, 71)])
me_mesh_015.attributes.new('sharp_edge', 'BOOLEAN', 'EDGE').data.foreach_set('value', [ (min(e.vertices), max(e.vertices)) in _k for e in me_mesh_015.edges])
me_mesh_015.materials.append(mat_material)
me_mesh_015.materials.append(mat_material_001)
me_mesh_015.use_remesh_preserve_volume = False
me_mesh_015.use_remesh_preserve_attributes = False
me_mesh_015.use_mirror_vertex_groups = False
me_mesh_015.update()
me_mesh_014 = bpy.data.meshes.new('Mesh.014')
me_mesh_014.from_pydata([(0.02373, -0.1787, -0.1476), (-0.2857, -0.0001774, -0.3112), (0.02355, 0.1785, -0.1475), (0.1094, 0.01126, -0.1021), (0.1142, 0.02209, -0.09957), (0.1271, 0.0126, -0.09275), (0.1443, -0.0001754, -0.08365), (0.1296, -0.01103, -0.09145), (0.1142, -0.02244, -0.09959), (0.1096, -0.01246, -0.102), (0.1042, -0.0001754, -0.1049), (-0.06932, -0.1248, 0.08701), (-0.04867, -0.1367, 0.0839), (-0.04606, -0.1382, 0.1262), (-0.07934, -0.119, 0.1066), (-0.286, 0.0002676, 0.08701), (-0.06969, 0.1251, 0.08701), (-0.07973, 0.1193, 0.1066), (-0.04646, 0.1386, 0.1262), (-0.04904, 0.137, 0.0839), (0.00263, -0.0001754, 0.08701), (-0.01074, -0.0001754, 0.1066), (0.03363, -0.0001754, 0.1262), (0.0173, -0.02244, 0.0839), (0.0173, 0.02209, 0.0839), (0.1094, 0.01126, -0.1021), (0.1142, 0.02209, -0.09957), (0.1271, 0.0126, -0.09275), (0.1443, -0.0001754, -0.08365), (0.1296, -0.01103, -0.09145), (0.1142, -0.02244, -0.09959), (0.1096, -0.01246, -0.102), (0.1042, -0.0001754, -0.1049), (0.1042, -0.0001754, -0.1049), (0.02373, -0.1787, -0.1476), (-0.06932, -0.1248, 0.08701), (-0.06932, -0.1248, 0.08701), (-0.04867, -0.1367, 0.0839), (-0.04606, -0.1382, 0.1262), (-0.07934, -0.119, 0.1066), (-0.06969, 0.1251, 0.08701), (-0.06969, 0.1251, 0.08701), (-0.07973, 0.1193, 0.1066), (-0.04646, 0.1386, 0.1262), (-0.286, 0.0002676, 0.08701), (-0.04904, 0.137, 0.0839), (0.02355, 0.1785, -0.1475)], [], [(16, 20, 21, 17), (13, 22, 21, 14), (17, 21, 22, 18), (12, 23, 22, 13), (18, 22, 24, 19), (11, 20, 23, 12), (6, 22, 23, 7), (4, 24, 22, 5), (10, 20, 11, 34), (8, 23, 20, 9), (5, 22, 6), (7, 23, 8), (3, 24, 4), (9, 20, 10), (32, 25, 26, 27, 28, 29, 30, 31), (1, 0, 35, 15), (2, 1, 15, 40), (11, 20, 16, 44), (14, 21, 20, 11), (19, 24, 20, 16), (10, 20, 24, 3), (16, 20, 10, 46), (0, 1, 2, 33), (36, 37, 38, 39), (41, 42, 43, 45)])
me_mesh_014.polygons.foreach_set('material_index', [1, 1, 1, 1, 1, 1, 1, 1, 0, 1, 1, 1, 1, 1, 0, 0, 0, 0, 1, 1, 1, 0, 0, 0, 0])
_k = set([(0, 33), (0, 35), (2, 33), (2, 40), (3, 4), (3, 10), (4, 5), (5, 6), (6, 7), (7, 8), (8, 9), (9, 10), (10, 34), (10, 46), (11, 12), (11, 14), (11, 34), (11, 44), (12, 13), (13, 14), (15, 35), (15, 40), (16, 17), (16, 19), (16, 44), (16, 46), (17, 18), (18, 19), (25, 26), (25, 32), (26, 27), (27, 28), (28, 29), (29, 30), (30, 31), (31, 32), (36, 37), (36, 39), (37, 38), (38, 39), (41, 42), (41, 45), (42, 43), (43, 45)])
me_mesh_014.attributes.new('sharp_edge', 'BOOLEAN', 'EDGE').data.foreach_set('value', [ (min(e.vertices), max(e.vertices)) in _k for e in me_mesh_014.edges])
me_mesh_014.materials.append(mat_material)
me_mesh_014.materials.append(mat_material_001)
me_mesh_014.use_remesh_preserve_volume = False
me_mesh_014.use_remesh_preserve_attributes = False
me_mesh_014.use_mirror_vertex_groups = False
me_mesh_014.update()
me_mesh_013 = bpy.data.meshes.new('Mesh.013')
me_mesh_013.from_pydata([(0.5225, 0.0456, 0.1556), (0.5014, 0.05772, 0.2089), (0.1947, -0.1798, 0.07696), (0.2435, 0.207, 0.007449), (-0.3057, 0.5239, 0.2098), (-0.3048, -0.4078, 0.2091), (-0.3049, -0.4323, 0.1557), (0.1187, -0.2354, 0.05159), (0.1086, -0.242, 0.04992), (0.1154, -0.2413, 0.04283), (0.1439, -0.2192, 0.0551), (0.1388, -0.2204, 0.05893), (0.1276, -0.226, 0.06084), (-0.3055, 0.5238, -0.08823), (0.06325, 0.311, -0.08823), (0.08756, 0.297, -0.102), (0.07252, 0.3057, -0.1367), (0.04623, 0.3209, -0.1125), (-0.3056, -0.1101, 0.00755), (0.1215, -0.2406, 0.03653), (0.134, -0.2371, 0.02849), (0.1425, -0.2255, 0.04311), (0.1509, -0.2175, 0.04991), (-0.3056, 0.09824, -0.08823), (-0.3055, 0.1179, -0.1125), (-0.3055, 0.08754, -0.1367), (-0.3055, 0.07018, -0.102), (-0.0596, 0.09824, -0.08823), (-0.07163, 0.07018, -0.102), (-0.05342, 0.08754, -0.1367), (-0.07095, 0.1179, -0.1125), (-0.02928, 0.09463, -0.102), (0.1947, -0.1798, 0.07696), (0.5225, 0.0456, 0.1556), (0.2435, 0.207, 0.007449), (0.1187, -0.2354, 0.05159), (0.1086, -0.242, 0.04992), (0.1154, -0.2413, 0.04283), (0.1439, -0.2192, 0.0551), (0.1388, -0.2204, 0.05893), (0.1276, -0.226, 0.06084), (0.1276, -0.226, 0.06084), (0.06325, 0.311, -0.08823), (0.06325, 0.311, -0.08823), (0.08756, 0.297, -0.102), (0.07252, 0.3057, -0.1367), (0.04623, 0.3209, -0.1125), (0.1215, -0.2406, 0.03653), (0.134, -0.2371, 0.02849), (0.1425, -0.2255, 0.04311), (0.1509, -0.2175, 0.04991), (-0.3055, 0.5238, -0.08823), (-0.3056, 0.09824, -0.08823), (-0.3056, 0.09824, -0.08823), (-0.3055, 0.1179, -0.1125), (-0.3055, 0.08754, -0.1367), (-0.3055, 0.07018, -0.102), (-0.3049, -0.4323, 0.1557), (-0.3056, -0.1101, 0.00755)], [], [(0, 1, 2), (3, 4, 1, 0), (5, 1, 4), (6, 5, 4, 18), (10, 37, 19, 20, 21, 22), (25, 29, 28, 26), (7, 28, 8), (24, 30, 29, 25), (8, 28, 29, 47, 9), (52, 27, 30, 24), (16, 29, 30, 17), (47, 29, 48), (15, 31, 29, 16), (48, 29, 31, 49), (14, 27, 31, 15), (49, 31, 50), (12, 27, 14, 34, 33, 32), (50, 31, 27, 11, 38), (11, 27, 12), (40, 35, 36, 37, 10, 39), (13, 4, 3, 42), (18, 4, 13, 23), (27, 12, 57, 58, 52), (26, 28, 27, 52), (12, 27, 28, 7), (14, 27, 52, 51), (17, 30, 27, 14), (1, 5, 6, 41, 2), (43, 44, 45, 46), (53, 54, 55, 56)])
me_mesh_013.polygons.foreach_set('material_index', [0, 0, 0, 0, 0, 1, 1, 1, 1, 1, 1, 1, 1, 1, 1, 1, 0, 1, 1, 0, 0, 0, 0, 1, 1, 0, 1, 0, 0, 0])
_k = set([(0, 2), (0, 3), (2, 41), (3, 42), (6, 18), (6, 41), (7, 8), (7, 12), (8, 9), (9, 47), (10, 22), (10, 39), (11, 12), (11, 38), (12, 32), (12, 57), (13, 23), (13, 42), (14, 15), (14, 17), (14, 34), (14, 51), (15, 16), (16, 17), (18, 23), (19, 20), (19, 37), (20, 21), (21, 22), (24, 25), (24, 52), (25, 26), (26, 52), (32, 33), (33, 34), (35, 36), (35, 40), (36, 37), (38, 50), (39, 40), (43, 44), (43, 46), (44, 45), (45, 46), (47, 48), (48, 49), (49, 50), (51, 52), (52, 58), (53, 54), (53, 56), (54, 55), (55, 56), (57, 58)])
me_mesh_013.attributes.new('sharp_edge', 'BOOLEAN', 'EDGE').data.foreach_set('value', [ (min(e.vertices), max(e.vertices)) in _k for e in me_mesh_013.edges])
me_mesh_013.materials.append(mat_material)
me_mesh_013.materials.append(mat_material_001)
me_mesh_013.use_remesh_preserve_volume = False
me_mesh_013.use_remesh_preserve_attributes = False
me_mesh_013.use_mirror_vertex_groups = False
me_mesh_013.update()
me_mesh_012 = bpy.data.meshes.new('Mesh.012')
me_mesh_012.from_pydata([(0.2629, 0.4807, 0.1656), (0.2418, 0.4685, 0.2186), (-0.1963, 0.2151, -0.07828), (-0.172, 0.2292, -0.09206), (-0.1871, 0.2205, -0.1267), (-0.2134, 0.2053, -0.1025), (0.3014, 0.01496, 0.0688), (0.2416, -0.4637, 0.2187), (0.2627, -0.4758, 0.1656), (0.3006, 0.002484, 0.07071), (0.3043, -0.009957, 0.06146), (0.305, -0.02196, 0.05979), (-0.5647, 0.002061, -0.07828), (-0.5647, 0.002069, 0.2205), (0.3103, -0.01008, 0.0464), (0.3135, 0.002484, 0.03838), (0.3077, 0.01559, 0.05299), (0.305, 0.02693, 0.05979), (-0.4476, -0.06563, -0.07828), (-0.1965, -0.2104, -0.07828), (-0.2135, -0.2006, -0.1025), (-0.1872, -0.2157, -0.1267), (-0.1722, -0.2244, -0.09206), (-0.07357, 0.002484, -0.07828), (-0.05528, -0.02196, -0.09206), (-0.06121, 0.002484, -0.1267), (-0.09626, 0.002484, -0.1025), (-0.05528, 0.02693, -0.09206), (0.2629, 0.4807, 0.1656), (-0.1963, 0.2151, -0.07828), (-0.1963, 0.2151, -0.07828), (-0.172, 0.2292, -0.09206), (-0.1871, 0.2205, -0.1267), (-0.2134, 0.2053, -0.1025), (0.3014, 0.01496, 0.0688), (0.3006, 0.002484, 0.07071), (0.3006, 0.002484, 0.07071), (-0.5647, 0.002061, -0.07828), (0.2627, -0.4758, 0.1656), (0.3043, -0.009957, 0.06146), (0.305, -0.02196, 0.05979), (0.3103, -0.01008, 0.0464), (0.3135, 0.002484, 0.03838), (0.3077, 0.01559, 0.05299), (0.305, 0.02693, 0.05979), (-0.2135, -0.2006, -0.1025), (-0.1872, -0.2157, -0.1267), (-0.4476, -0.06563, -0.07828), (-0.1722, -0.2244, -0.09206), (-0.1965, -0.2104, -0.07828), (-0.1965, -0.2104, -0.07828)], [], [(35, 0, 1, 7, 8), (1, 13, 7), (18, 7, 13, 37), (36, 23, 24, 10), (21, 25, 24, 22), (10, 24, 11), (20, 26, 25, 21), (11, 24, 25, 14), (19, 23, 26, 20), (4, 25, 26, 5), (14, 25, 15), (3, 27, 25, 4), (15, 25, 27, 16), (2, 23, 27, 3), (16, 27, 17), (17, 27, 23, 34), (50, 45, 46, 48), (29, 31, 32, 33), (6, 9, 39, 40, 41, 42, 43, 44), (8, 7, 18, 49), (23, 36, 38, 19), (22, 24, 23, 19), (2, 23, 19, 47, 12), (5, 26, 23, 2), (36, 23, 2, 28), (34, 23, 36), (37, 13, 1, 0, 30)])
me_mesh_012.polygons.foreach_set('material_index', [0, 0, 0, 1, 1, 1, 1, 1, 1, 1, 1, 1, 1, 1, 1, 1, 0, 0, 0, 0, 0, 1, 0, 1, 0, 1, 0])
_k = set([(0, 30), (0, 35), (2, 3), (2, 5), (2, 12), (2, 28), (3, 4), (4, 5), (6, 9), (6, 44), (8, 35), (8, 49), (9, 39), (10, 11), (10, 36), (11, 14), (12, 47), (14, 15), (15, 16), (16, 17), (17, 34), (18, 37), (18, 49), (19, 20), (19, 22), (19, 38), (19, 47), (20, 21), (21, 22), (28, 36), (29, 31), (29, 33), (30, 37), (31, 32), (32, 33), (34, 36), (36, 38), (39, 40), (40, 41), (41, 42), (42, 43), (43, 44), (45, 46), (45, 50), (46, 48), (48, 50)])
me_mesh_012.attributes.new('sharp_edge', 'BOOLEAN', 'EDGE').data.foreach_set('value', [ (min(e.vertices), max(e.vertices)) in _k for e in me_mesh_012.edges])
me_mesh_012.materials.append(mat_material)
me_mesh_012.materials.append(mat_material_001)
me_mesh_012.use_remesh_preserve_volume = False
me_mesh_012.use_remesh_preserve_attributes = False
me_mesh_012.use_mirror_vertex_groups = False
me_mesh_012.update()
me_mesh_011 = bpy.data.meshes.new('Mesh.011')
me_mesh_011.from_pydata([(0.53, -0.02167, -0.286), (0.5296, -0.02181, -0.003483), (0.2201, -0.2005, 0.1605), (0.1609, -0.2348, 0.01107), (0.1386, -0.2477, 0.05124), (0.1301, -0.2526, 0.0207), (0.1671, 0.188, 0.02639), (0.2201, 0.1572, 0.1602), (0.1339, -0.009362, 0.2059), (0.1294, 0.000524, 0.2083), (0.1139, -0.01098, 0.2165), (0.09933, -0.02174, 0.2243), (0.1167, -0.03461, 0.2151), (0.1294, -0.04401, 0.2084), (0.1343, -0.03309, 0.2058), (0.1394, -0.02174, 0.203), (-0.2985, -0.4999, -0.233), (-0.2769, -0.4874, -0.2874), (0.1587, -0.2361, 0.05388), (-0.2768, 0.4437, -0.2872), (-0.2806, 0.446, -0.2235), (0.1302, 0.2093, 0.0207), (0.1386, 0.2045, 0.05091), (0.1599, 0.1922, 0.03254), (0.161, 0.1915, 0.01107), (-0.2984, 0.4562, -0.2329), (0.1588, 0.1928, 0.05388), (-0.3399, -0.03433, -0.129), (-0.3405, -0.04619, -0.1273), (-0.3459, -0.03403, -0.1138), (-0.349, -0.02174, -0.106), (-0.3432, -0.0085, -0.1206), (-0.3405, 0.002703, -0.1273), (-0.337, -0.009263, -0.1361), (-0.3363, -0.02174, -0.138), (0.03785, -0.02174, 0.01107), (0.01086, 0.002703, 0.0207), (0.008086, -0.02174, 0.05124), (0.04785, 0.000524, 0.05388), (0.01086, -0.04619, 0.0207), (0.04785, -0.04401, 0.05388), (0.1302, 0.2093, 0.0207), (0.161, 0.1915, 0.01107), (0.161, 0.1915, 0.01107), (0.1588, 0.1928, 0.05388), (0.1386, 0.2045, 0.05091), (0.1339, -0.009362, 0.2059), (0.1394, -0.02174, 0.203), (0.1394, -0.02174, 0.203), (-0.3432, -0.0085, -0.1206), (-0.3405, 0.002703, -0.1273), (-0.2806, 0.446, -0.2235), (-0.2984, 0.4562, -0.2329), (-0.3363, -0.02174, -0.138), (-0.3363, -0.02174, -0.138), (-0.337, -0.009263, -0.1361), (-0.349, -0.02174, -0.106), (-0.3459, -0.03403, -0.1138), (0.1139, -0.01098, 0.2165), (0.1294, 0.000524, 0.2083), (0.1599, 0.1922, 0.03254), (-0.3405, -0.04619, -0.1273), (0.09933, -0.02174, 0.2243), (0.2201, 0.1572, 0.1602), (0.1671, 0.188, 0.02639), (-0.3399, -0.03433, -0.129), (0.1301, -0.2526, 0.0207), (0.1386, -0.2477, 0.05124), (0.1167, -0.03461, 0.2151), (0.1587, -0.2361, 0.05388), (0.1294, -0.04401, 0.2084), (0.1609, -0.2348, 0.01107), (0.1609, -0.2348, 0.01107), (0.1343, -0.03309, 0.2058), (0.2201, -0.2005, 0.1605), (-0.2985, -0.4999, -0.233)], [], [(1, 0, 6, 7), (54, 27, 61, 29, 30, 31, 32, 33), (0, 17, 19), (20, 19, 25), (55, 35, 34), (50, 36, 35, 55), (49, 36, 50), (56, 37, 36, 49), (57, 37, 56), (9, 38, 37, 10), (44, 38, 35, 42, 60), (28, 39, 37, 57), (46, 38, 9), (10, 37, 11), (65, 39, 28), (4, 37, 39, 5), (11, 37, 40, 12), (18, 40, 37, 4), (12, 40, 13), (40, 18, 3, 35), (13, 40, 35, 14), (35, 3, 74, 47), (14, 35, 47), (2, 1, 7, 48), (15, 8, 59, 58, 62, 68, 70, 73), (19, 17, 16, 53, 25), (24, 21, 45, 23), (71, 16, 17, 0, 1, 2), (23, 45, 26), (0, 19, 20, 43, 6), (34, 35, 42, 51, 52), (42, 35, 36, 41), (41, 36, 37, 22), (22, 37, 38, 44), (47, 35, 38, 46), (42, 35, 47, 63, 64), (34, 35, 39, 65), (5, 39, 35, 3), (3, 35, 34, 75), (69, 67, 66, 72)])
me_mesh_011.polygons.foreach_set('material_index', [0, 0, 0, 0, 1, 1, 1, 1, 1, 1, 1, 1, 1, 1, 1, 1, 1, 1, 1, 1, 1, 0, 1, 0, 0, 0, 0, 0, 0, 0, 0, 1, 1, 1, 1, 0, 1, 1, 0, 0])
_k = set([(2, 48), (2, 71), (3, 5), (3, 18), (3, 74), (3, 75), (4, 5), (4, 18), (6, 7), (6, 43), (7, 48), (8, 15), (8, 59), (9, 10), (9, 46), (10, 11), (11, 12), (12, 13), (13, 14), (14, 47), (15, 73), (16, 53), (16, 71), (20, 25), (20, 43), (21, 24), (21, 45), (22, 41), (22, 44), (23, 24), (23, 26), (25, 53), (26, 45), (27, 54), (27, 61), (28, 57), (28, 65), (29, 30), (29, 61), (30, 31), (31, 32), (32, 33), (33, 54), (34, 52), (34, 55), (34, 65), (34, 75), (41, 42), (42, 51), (42, 60), (42, 64), (44, 60), (46, 47), (47, 63), (47, 74), (49, 50), (49, 56), (50, 55), (51, 52), (56, 57), (58, 59), (58, 62), (62, 68), (63, 64), (66, 67), (66, 72), (67, 69), (68, 70), (69, 72), (70, 73)])
me_mesh_011.attributes.new('sharp_edge', 'BOOLEAN', 'EDGE').data.foreach_set('value', [ (min(e.vertices), max(e.vertices)) in _k for e in me_mesh_011.edges])
me_mesh_011.materials.append(mat_material)
me_mesh_011.materials.append(mat_material_001)
me_mesh_011.use_remesh_preserve_volume = False
me_mesh_011.use_remesh_preserve_attributes = False
me_mesh_011.use_mirror_vertex_groups = False
me_mesh_011.update()
me_mesh_010 = bpy.data.meshes.new('Mesh.010')
me_mesh_010.from_pydata([(-0.3527, -0.3505, 0.001439), (0.4555, 0.1158, 0.00186), (0.4354, 0.1311, 0.06035), (0.03227, -0.05882, 0.1529), (0.04084, -0.04984, 0.1617), (0.02975, -0.05314, 0.1684), (0.01542, -0.0547, 0.183), (0.0063, -0.06358, 0.1751), (-0.001509, -0.07427, 0.1617), (0.009149, -0.06889, 0.16), (0.0218, -0.06574, 0.151), (-0.3744, -0.338, 0.05573), (-0.3739, -0.3383, -0.05198), (0.01077, -0.07171, -0.149), (-0.001333, -0.07458, -0.1579), (0.005908, -0.06774, -0.1637), (0.02967, -0.05803, -0.155), (0.022, -0.0661, -0.1471), (0.09419, -0.03169, -0.1312), (0.4555, 0.1408, 0.05589), (-0.4746, -0.2801, 0.01241), (-0.513, -0.2579, 0.001956), (-0.4746, -0.2801, -0.008484), (-0.4755, -0.2796, 0.001962), (0.01557, -0.05496, -0.1793), (0.02812, -0.05143, -0.1712), (0.04101, -0.05012, -0.1579), (0.4555, 0.1407, -0.05198), (0.4554, 0.257, -0.008484), (0.4554, 0.3013, 0.001956), (0.4555, 0.257, 0.01241), (0.4555, 0.258, 0.001962), (-0.1651, 0.258, 0.001962), (-0.1786, 0.2325, 0.01241), (-0.1901, 0.3013, 0.001956), (-0.1786, 0.2325, -0.008484), (-0.1363, 0.257, 0.01241), (-0.1363, 0.257, -0.008484), (0.02975, -0.05314, 0.1684), (0.01542, -0.0547, 0.183), (0.0063, -0.06358, 0.1751), (-0.001509, -0.07427, 0.1617), (0.009149, -0.06889, 0.16), (0.0218, -0.06574, 0.151), (0.0218, -0.06574, 0.151), (-0.3744, -0.338, 0.05573), (-0.001333, -0.07458, -0.1579), (0.005908, -0.06774, -0.1637), (-0.4746, -0.2801, 0.01241), (-0.513, -0.2579, 0.001956), (-0.4746, -0.2801, -0.008484), (-0.4755, -0.2796, 0.001962), (-0.4755, -0.2796, 0.001962), (0.04084, -0.04984, 0.1617), (0.01077, -0.07171, -0.149), (-0.3739, -0.3383, -0.05198), (0.03227, -0.05882, 0.1529), (0.4555, 0.257, 0.01241), (0.4554, 0.3013, 0.001956), (0.02812, -0.05143, -0.1712), (0.01557, -0.05496, -0.1793), (0.4554, 0.257, -0.008484), (0.4555, 0.258, 0.001962), (0.4555, 0.258, 0.001962), (0.04101, -0.05012, -0.1579), (0.4354, 0.1311, 0.06035), (0.4555, 0.1408, 0.05589), (0.4555, 0.1407, -0.05198), (0.09419, -0.03169, -0.1312), (0.022, -0.0661, -0.1471), (0.022, -0.0661, -0.1471), (0.02967, -0.05803, -0.155)], [], [(2, 1, 19), (27, 1, 18), (9, 32, 10), (8, 33, 32, 9), (20, 33, 34, 21), (7, 33, 8), (6, 34, 33, 7), (21, 34, 35, 22), (5, 34, 6), (22, 35, 32, 23), (4, 36, 34, 5), (13, 35, 46), (3, 36, 4), (29, 34, 36, 30), (24, 34, 37, 25), (28, 37, 34, 29), (30, 36, 32, 31), (25, 37, 26), (52, 48, 49, 50), (19, 1, 27, 62), (70, 54, 14, 15, 16), (12, 0, 45, 51), (0, 12, 69, 18, 1), (16, 15, 60, 59, 64), (63, 61, 58, 57), (10, 32, 23, 11), (23, 32, 33, 20), (46, 35, 34, 47), (47, 34, 24), (17, 32, 35, 13), (23, 32, 17, 55), (10, 32, 36, 3), (32, 10, 65, 66, 31), (31, 32, 37, 28), (26, 37, 32, 71), (17, 32, 31, 67, 68), (71, 32, 17), (43, 56, 53, 38, 39, 40, 41, 42), (45, 0, 1, 2, 44)])
me_mesh_010.polygons.foreach_set('material_index', [0, 0, 1, 1, 1, 1, 1, 1, 1, 1, 1, 1, 1, 1, 1, 1, 1, 1, 0, 0, 0, 0, 0, 0, 0, 0, 1, 1, 1, 1, 0, 1, 0, 1, 1, 0, 1, 0, 0])
_k = set([(2, 19), (2, 44), (3, 4), (3, 10), (4, 5), (5, 6), (6, 7), (7, 8), (8, 9), (9, 10), (10, 11), (10, 65), (11, 23), (12, 51), (12, 69), (13, 17), (13, 46), (14, 15), (14, 54), (15, 60), (16, 64), (16, 70), (17, 55), (17, 68), (17, 71), (18, 27), (18, 69), (19, 62), (20, 21), (20, 23), (21, 22), (22, 23), (23, 55), (24, 25), (24, 47), (25, 26), (26, 71), (27, 62), (28, 29), (28, 31), (29, 30), (30, 31), (31, 66), (31, 67), (38, 39), (38, 53), (39, 40), (40, 41), (41, 42), (42, 43), (43, 56), (44, 45), (45, 51), (46, 47), (48, 49), (48, 52), (49, 50), (50, 52), (53, 56), (54, 70), (57, 58), (57, 63), (58, 61), (59, 60), (59, 64), (61, 63), (65, 66), (67, 68)])
me_mesh_010.attributes.new('sharp_edge', 'BOOLEAN', 'EDGE').data.foreach_set('value', [ (min(e.vertices), max(e.vertices)) in _k for e in me_mesh_010.edges])
me_mesh_010.materials.append(mat_material)
me_mesh_010.materials.append(mat_material_001)
me_mesh_010.use_remesh_preserve_volume = False
me_mesh_010.use_remesh_preserve_attributes = False
me_mesh_010.use_mirror_vertex_groups = False
me_mesh_010.update()
me_mesh_009 = bpy.data.meshes.new('Mesh.009')
me_mesh_009.from_pydata([(0.2527, 0.4695, -0.2877), (-0.5541, 0.003833, -0.289), (0.2525, 0.4703, -0.00552), (0.2525, 0.1041, 0.1409), (0.2526, 0.0436, 0.008964), (0.2526, 0.04113, 0.05178), (0.2526, 0.01783, 0.04914), (0.2526, 0.008005, 0.0186), (0.2525, -0.462, -0.2891), (-0.5757, -0.008581, -0.2349), (-0.117, 0.2567, 0.008964), (-0.1478, 0.2389, 0.0186), (-0.1393, 0.2438, 0.04914), (-0.1191, 0.2555, 0.05178), (0.2525, -0.4774, -0.2308), (0.2525, 0.1122, 0.1586), (0.2524, -0.4868, -0.2352), (-0.1809, -0.2803, -0.1401), (-0.1718, -0.2897, -0.1311), (-0.1619, -0.2962, -0.1294), (-0.1751, -0.2948, -0.1159), (-0.1873, -0.2914, -0.1081), (-0.1958, -0.2797, -0.1227), (-0.2042, -0.2718, -0.1294), (-0.1921, -0.2747, -0.1382), (-0.05766, 0.2911, 0.1585), (0.05698, 0.1317, 0.2013), (0.04353, 0.1332, 0.2042), (0.03268, 0.1342, 0.2066), (0.0349, 0.1151, 0.2148), (0.03692, 0.09699, 0.2225), (0.05669, 0.1056, 0.2133), (0.07126, 0.1119, 0.2066), (0.06423, 0.1216, 0.204), (0.006092, 0.0436, 0.008964), (0.01377, 0.008005, 0.0186), (-0.00879, 0.01783, 0.04914), (0.03038, 0.04113, 0.05178), (-0.02858, 0.03245, 0.0186), (-0.008192, 0.0634, 0.05178), (0.2526, 0.008005, 0.0186), (0.2526, 0.0436, 0.008964), (0.2526, 0.0436, 0.008964), (0.2525, 0.1041, 0.1409), (0.2526, 0.04113, 0.05178), (0.2526, 0.01783, 0.04914), (-0.5757, -0.008581, -0.2349), (-0.117, 0.2567, 0.008964), (-0.117, 0.2567, 0.008964), (-0.1478, 0.2389, 0.0186), (-0.1393, 0.2438, 0.04914), (-0.1191, 0.2555, 0.05178), (0.2525, 0.1122, 0.1586), (0.2524, -0.4868, -0.2352), (-0.1809, -0.2803, -0.1401), (-0.1809, -0.2803, -0.1401), (-0.1718, -0.2897, -0.1311), (-0.1619, -0.2962, -0.1294), (-0.1751, -0.2948, -0.1159), (-0.1873, -0.2914, -0.1081), (-0.1958, -0.2797, -0.1227), (-0.2042, -0.2718, -0.1294), (-0.1921, -0.2747, -0.1382), (-0.05766, 0.2911, 0.1585), (0.05698, 0.1317, 0.2013), (0.05698, 0.1317, 0.2013), (0.04353, 0.1332, 0.2042), (0.03268, 0.1342, 0.2066), (0.0349, 0.1151, 0.2148), (0.03692, 0.09699, 0.2225), (0.05669, 0.1056, 0.2133), (0.07126, 0.1119, 0.2066), (0.06423, 0.1216, 0.204), (0.2525, -0.4774, -0.2308)], [], [(0, 1, 2), (0, 8, 1), (3, 2, 15), (16, 8, 14), (54, 18, 19, 20, 21, 22, 23, 24), (55, 34, 35, 56), (6, 36, 35, 7), (56, 35, 57), (5, 37, 36, 6), (57, 35, 36, 58), (4, 34, 37, 5), (30, 36, 37, 31), (58, 36, 59), (32, 37, 34, 33), (29, 36, 30), (31, 37, 32), (59, 36, 38, 60), (28, 39, 36, 29), (11, 38, 36, 12), (60, 38, 61), (27, 39, 28), (12, 36, 39, 13), (47, 34, 38, 11), (61, 38, 34, 62), (64, 34, 39, 27), (1, 8, 16, 17, 9), (48, 49, 50, 51), (25, 2, 1, 9, 10), (65, 66, 67, 68, 69, 70, 71, 72), (14, 8, 0, 2, 3, 41), (15, 2, 25, 26), (4, 34, 55, 53, 73), (7, 35, 34, 4), (34, 4, 43, 52, 64), (33, 34, 64), (13, 39, 34, 47), (55, 34, 47, 46), (62, 34, 55), (47, 34, 64, 63), (42, 44, 45, 40)])
me_mesh_009.polygons.foreach_set('material_index', [0, 0, 0, 0, 0, 1, 1, 1, 1, 1, 1, 1, 1, 1, 1, 1, 1, 1, 1, 1, 1, 1, 1, 1, 1, 0, 0, 0, 0, 0, 0, 0, 1, 0, 1, 1, 0, 1, 0, 0])
_k = set([(3, 15), (3, 41), (4, 5), (4, 7), (4, 43), (4, 73), (5, 6), (6, 7), (9, 10), (9, 17), (10, 25), (11, 12), (11, 47), (12, 13), (13, 47), (14, 16), (14, 41), (15, 26), (16, 17), (18, 19), (18, 54), (19, 20), (20, 21), (21, 22), (22, 23), (23, 24), (24, 54), (25, 26), (27, 28), (27, 64), (28, 29), (29, 30), (30, 31), (31, 32), (32, 33), (33, 64), (40, 42), (40, 45), (42, 44), (43, 52), (44, 45), (46, 47), (46, 55), (47, 63), (48, 49), (48, 51), (49, 50), (50, 51), (52, 64), (53, 55), (53, 73), (55, 56), (55, 62), (56, 57), (57, 58), (58, 59), (59, 60), (60, 61), (61, 62), (63, 64), (65, 66), (65, 72), (66, 67), (67, 68), (68, 69), (69, 70), (70, 71), (71, 72)])
me_mesh_009.attributes.new('sharp_edge', 'BOOLEAN', 'EDGE').data.foreach_set('value', [ (min(e.vertices), max(e.vertices)) in _k for e in me_mesh_009.edges])
me_mesh_009.materials.append(mat_material)
me_mesh_009.materials.append(mat_material_001)
me_mesh_009.use_remesh_preserve_volume = False
me_mesh_009.use_remesh_preserve_attributes = False
me_mesh_009.use_mirror_vertex_groups = False
me_mesh_009.update()
me_mesh_008 = bpy.data.meshes.new('Mesh.008')
me_mesh_008.from_pydata([(0.286, -0.000189, -0.3107), (-0.02363, 0.1785, -0.1473), (0.04859, 0.1367, 0.0837), (0.04597, 0.1382, 0.126), (0.07926, 0.119, 0.1064), (0.06923, 0.1248, 0.08681), (0.2858, -0.0002414, 0.08681), (0.0695, -0.1249, 0.08681), (0.07953, -0.1191, 0.1064), (0.04624, -0.1383, 0.126), (0.04884, -0.1368, 0.0837), (-0.02339, -0.1785, -0.1472), (-0.1093, -0.0113, -0.1019), (-0.1141, -0.02211, -0.09935), (-0.127, -0.01259, -0.09253), (-0.1442, 0.0001589, -0.08345), (-0.1294, 0.01104, -0.09126), (-0.1141, 0.02243, -0.09937), (-0.1095, 0.01242, -0.1018), (-0.104, 0.0001589, -0.1047), (-0.002702, 0.0001589, 0.08681), (-0.01737, -0.02211, 0.0837), (-0.0337, 0.0001589, 0.126), (0.01066, 0.0001589, 0.1064), (-0.01737, 0.02243, 0.0837), (0.04859, 0.1367, 0.0837), (0.04597, 0.1382, 0.126), (0.07926, 0.119, 0.1064), (0.06923, 0.1248, 0.08681), (0.06923, 0.1248, 0.08681), (0.2858, -0.0002414, 0.08681), (0.0695, -0.1249, 0.08681), (0.0695, -0.1249, 0.08681), (0.07953, -0.1191, 0.1064), (0.04624, -0.1383, 0.126), (0.04884, -0.1368, 0.0837), (-0.127, -0.01259, -0.09253), (-0.1442, 0.0001589, -0.08345), (-0.1294, 0.01104, -0.09126), (-0.1141, 0.02243, -0.09937), (-0.1095, 0.01242, -0.1018), (-0.104, 0.0001589, -0.1047), (-0.104, 0.0001589, -0.1047), (-0.02363, 0.1785, -0.1473), (-0.1141, -0.02211, -0.09935), (-0.1093, -0.0113, -0.1019), (-0.02339, -0.1785, -0.1472)], [], [(9, 22, 21, 10), (12, 21, 13), (8, 23, 22, 9), (13, 21, 22, 14), (7, 20, 23, 8), (3, 22, 23, 4), (14, 22, 15), (5, 20, 7, 6), (4, 23, 20, 5), (2, 24, 22, 3), (15, 22, 24, 16), (16, 24, 17), (17, 24, 20, 18), (18, 20, 19), (28, 25, 26, 27), (0, 30, 31, 11), (41, 45, 44, 36, 37, 38, 39, 40), (7, 20, 19, 46), (10, 21, 20, 7), (19, 20, 21, 12), (5, 20, 24, 2), (19, 20, 5, 43), (0, 1, 29, 30), (32, 33, 34, 35), (1, 0, 11, 42)])
me_mesh_008.polygons.foreach_set('material_index', [1, 1, 1, 1, 1, 1, 1, 0, 1, 1, 1, 1, 1, 1, 0, 0, 0, 0, 1, 1, 1, 0, 0, 0, 0])
_k = set([(1, 29), (1, 42), (2, 3), (2, 5), (3, 4), (4, 5), (5, 6), (5, 43), (6, 7), (7, 8), (7, 10), (7, 46), (8, 9), (9, 10), (11, 31), (11, 42), (12, 13), (12, 19), (13, 14), (14, 15), (15, 16), (16, 17), (17, 18), (18, 19), (19, 43), (19, 46), (25, 26), (25, 28), (26, 27), (27, 28), (29, 30), (30, 31), (32, 33), (32, 35), (33, 34), (34, 35), (36, 37), (36, 44), (37, 38), (38, 39), (39, 40), (40, 41), (41, 45), (44, 45)])
me_mesh_008.attributes.new('sharp_edge', 'BOOLEAN', 'EDGE').data.foreach_set('value', [ (min(e.vertices), max(e.vertices)) in _k for e in me_mesh_008.edges])
me_mesh_008.materials.append(mat_material)
me_mesh_008.materials.append(mat_material_001)
me_mesh_008.use_remesh_preserve_volume = False
me_mesh_008.use_remesh_preserve_attributes = False
me_mesh_008.use_mirror_vertex_groups = False
me_mesh_008.update()
me_mesh_007 = bpy.data.meshes.new('Mesh.007')
me_mesh_007.from_pydata([(-0.2563, -0.1213, 0.1683), (-0.2561, -0.4792, 0.004594), (0.05357, -0.3004, 0.1683), (-0.06115, -0.1408, 0.211), (-0.04766, -0.1422, 0.2139), (-0.03685, -0.1433, 0.2163), (-0.03907, -0.1241, 0.2245), (-0.04108, -0.106, 0.2322), (-0.06091, -0.1146, 0.223), (-0.07542, -0.121, 0.2163), (-0.06837, -0.1307, 0.2137), (-0.2563, -0.1133, 0.151), (0.5505, -0.01368, -0.2788), (0.5543, -0.01148, -0.2154), (0.1436, -0.2485, 0.0288), (0.1351, -0.2534, 0.05934), (0.1149, -0.265, 0.06198), (0.1128, -0.2663, 0.01916), (-0.2564, -0.4789, -0.2775), (-0.2565, -0.05042, 0.06198), (-0.2565, -0.02712, 0.05934), (-0.2566, -0.0173, 0.0288), (-0.2565, -0.0529, 0.01916), (-0.2566, -0.03542, 0.01112), (0.572, -0.001208, -0.2249), (-0.2561, 0.4676, -0.2204), (-0.256, 0.4521, -0.2792), (-0.1347, 0.4194, -0.1982), (0.1766, 0.271, -0.1299), (0.1675, 0.2804, -0.1209), (0.1576, 0.287, -0.1192), (0.1708, 0.2855, -0.1057), (0.183, 0.2821, -0.09788), (0.1916, 0.2704, -0.1125), (0.1999, 0.2625, -0.1192), (0.1878, 0.2654, -0.128), (-0.256, 0.4771, -0.2248), (-0.01039, -0.0529, 0.01916), (-0.01807, -0.0173, 0.0288), (0.004489, -0.02712, 0.05934), (-0.03468, -0.05042, 0.06198), (0.02427, -0.04175, 0.0288), (0.003891, -0.07269, 0.06198), (0.05357, -0.3004, 0.1683), (-0.06115, -0.1408, 0.211), (-0.06115, -0.1408, 0.211), (-0.04766, -0.1422, 0.2139), (-0.03685, -0.1433, 0.2163), (-0.03907, -0.1241, 0.2245), (-0.04108, -0.106, 0.2322), (-0.06091, -0.1146, 0.223), (-0.07542, -0.121, 0.2163), (-0.06837, -0.1307, 0.2137), (-0.2563, -0.1213, 0.1683), (-0.2563, -0.1133, 0.151), (0.1436, -0.2485, 0.0288), (0.1351, -0.2534, 0.05934), (0.1149, -0.265, 0.06198), (0.1128, -0.2663, 0.01916), (0.1128, -0.2663, 0.01916), (-0.2565, -0.05042, 0.06198), (-0.2565, -0.02712, 0.05934), (-0.2566, -0.0173, 0.0288), (-0.2565, -0.0529, 0.01916), (-0.2565, -0.0529, 0.01916), (-0.2566, -0.03542, 0.01112), (0.572, -0.001208, -0.2249), (0.5543, -0.01148, -0.2154), (-0.2561, 0.4676, -0.2204), (0.1576, 0.287, -0.1192), (0.1708, 0.2855, -0.1057), (0.183, 0.2821, -0.09788), (0.1916, 0.2704, -0.1125), (0.1999, 0.2625, -0.1192), (0.1878, 0.2654, -0.128), (0.1766, 0.271, -0.1299), (0.1766, 0.271, -0.1299), (-0.1347, 0.4194, -0.1982), (-0.256, 0.4771, -0.2248), (0.1675, 0.2804, -0.1209)], [], [(11, 1, 0), (12, 1, 18), (13, 12, 24), (25, 26, 18, 65), (12, 18, 26), (36, 26, 25), (27, 26, 36), (22, 37, 28, 77, 78, 68, 23), (21, 38, 37, 22), (28, 37, 38, 29), (20, 39, 38, 21), (29, 38, 30), (19, 40, 39, 20), (30, 38, 39, 31), (7, 39, 40, 8), (31, 39, 32), (9, 40, 37, 10), (6, 39, 7), (8, 40, 9), (32, 39, 41, 33), (5, 42, 39, 6), (14, 41, 39, 15), (33, 41, 34), (4, 42, 5), (15, 39, 42, 16), (34, 41, 37, 35), (3, 37, 42, 4), (16, 42, 37, 17), (17, 37, 3, 43), (0, 1, 2, 44), (58, 55, 56, 57), (63, 60, 61, 62), (24, 12, 26, 27, 75), (22, 37, 40, 19), (37, 22, 54, 53, 3), (10, 37, 3), (17, 37, 41, 14), (28, 37, 17, 67, 66), (35, 37, 28), (45, 46, 47, 48, 49, 50, 51, 52), (12, 13, 59, 2, 1), (18, 1, 11, 64, 65), (76, 79, 69, 70, 71, 72, 73, 74)])
me_mesh_007.polygons.foreach_set('material_index', [0, 0, 0, 0, 0, 0, 0, 0, 1, 1, 1, 1, 1, 1, 1, 1, 1, 1, 1, 1, 1, 1, 1, 1, 1, 1, 1, 1, 0, 0, 0, 0, 0, 1, 0, 1, 1, 0, 1, 0, 0, 0, 0])
_k = set([(0, 11), (0, 44), (2, 44), (2, 59), (3, 4), (3, 10), (3, 43), (3, 53), (4, 5), (5, 6), (6, 7), (7, 8), (8, 9), (9, 10), (11, 64), (13, 24), (13, 59), (14, 15), (14, 17), (15, 16), (16, 17), (17, 43), (17, 67), (19, 20), (19, 22), (20, 21), (21, 22), (22, 23), (22, 54), (23, 68), (24, 75), (25, 36), (25, 65), (27, 36), (27, 75), (28, 29), (28, 35), (28, 66), (28, 77), (29, 30), (30, 31), (31, 32), (32, 33), (33, 34), (34, 35), (45, 46), (45, 52), (46, 47), (47, 48), (48, 49), (49, 50), (50, 51), (51, 52), (53, 54), (55, 56), (55, 58), (56, 57), (57, 58), (60, 61), (60, 63), (61, 62), (62, 63), (64, 65), (66, 67), (68, 78), (69, 70), (69, 79), (70, 71), (71, 72), (72, 73), (73, 74), (74, 76), (76, 79), (77, 78)])
me_mesh_007.attributes.new('sharp_edge', 'BOOLEAN', 'EDGE').data.foreach_set('value', [ (min(e.vertices), max(e.vertices)) in _k for e in me_mesh_007.edges])
me_mesh_007.materials.append(mat_material)
me_mesh_007.materials.append(mat_material_001)
me_mesh_007.use_remesh_preserve_volume = False
me_mesh_007.use_remesh_preserve_attributes = False
me_mesh_007.use_mirror_vertex_groups = False
me_mesh_007.update()
me_mesh_006 = bpy.data.meshes.new('Mesh.006')
me_mesh_006.from_pydata([(0.2538, -0.4806, -0.2751), (0.2533, -0.4812, 0.006245), (-0.5531, -0.01493, -0.2765), (0.2539, 0.4505, -0.277), (0.2534, -0.1229, 0.1705), (0.2537, -0.06178, 0.03711), (-0.05664, -0.3022, 0.1706), (-0.1178, -0.2668, 0.06447), (-0.138, -0.2551, 0.06183), (-0.1465, -0.2502, 0.03129), (-0.1157, -0.268, 0.02165), (-0.5569, -0.01276, -0.213), (0.2538, 0.4756, -0.2224), (-0.1923, 0.2661, -0.1184), (-0.2029, 0.2607, -0.1167), (-0.195, 0.2715, -0.1032), (-0.186, 0.2803, -0.09539), (-0.1716, 0.2819, -0.11), (-0.1605, 0.2851, -0.1167), (-0.1691, 0.2761, -0.1255), (-0.1796, 0.2692, -0.1274), (0.2537, -0.02886, 0.06164), (0.2537, -0.05345, 0.04332), (0.2539, 0.4549, -0.2129), (0.2537, -0.0547, 0.02165), (0.2537, -0.0191, 0.03129), (0.05818, -0.1426, 0.2133), (0.06617, -0.1316, 0.2163), (0.07246, -0.1227, 0.2186), (0.05472, -0.1151, 0.2269), (0.03813, -0.1078, 0.2346), (0.03565, -0.1293, 0.2254), (0.03389, -0.145, 0.2187), (0.04578, -0.1437, 0.2161), (-0.5746, -0.002469, -0.2224), (0.2539, 0.4661, -0.2181), (0.2537, -0.05223, 0.06447), (0.007457, -0.0547, 0.02165), (-0.02721, -0.04355, 0.03129), (-0.007425, -0.02892, 0.06183), (-0.006827, -0.0745, 0.06447), (0.01513, -0.0191, 0.03129), (0.03174, -0.05223, 0.06447), (-0.1716, 0.2819, -0.11), (-0.1605, 0.2851, -0.1167), (-0.1691, 0.2761, -0.1255), (-0.1796, 0.2692, -0.1274), (-0.1796, 0.2692, -0.1274), (0.2538, 0.4756, -0.2224), (0.2539, 0.4549, -0.2129), (0.2537, -0.0547, 0.02165), (0.2537, -0.0547, 0.02165), (0.2537, -0.0191, 0.03129), (0.2537, -0.02886, 0.06164), (0.2534, -0.1229, 0.1705), (0.05818, -0.1426, 0.2133), (0.05818, -0.1426, 0.2133), (0.06617, -0.1316, 0.2163), (0.07246, -0.1227, 0.2186), (0.05472, -0.1151, 0.2269), (0.03813, -0.1078, 0.2346), (0.03565, -0.1293, 0.2254), (0.03389, -0.145, 0.2187), (0.04578, -0.1437, 0.2161), (0.2539, 0.4661, -0.2181), (0.2537, -0.05223, 0.06447), (0.2537, -0.05345, 0.04332), (-0.5746, -0.002469, -0.2224), (-0.5569, -0.01276, -0.213), (-0.1157, -0.268, 0.02165), (-0.1157, -0.268, 0.02165), (-0.1465, -0.2502, 0.03129), (-0.138, -0.2551, 0.06183), (-0.2029, 0.2607, -0.1167), (-0.1923, 0.2661, -0.1184), (-0.1178, -0.2668, 0.06447), (-0.195, 0.2715, -0.1032), (-0.186, 0.2803, -0.09539), (0.2537, -0.06178, 0.03711), (-0.05664, -0.3022, 0.1706)], [], [(0, 1, 2), (3, 0, 2), (4, 1, 0, 5), (34, 2, 11), (35, 3, 48), (23, 3, 35), (9, 38, 37, 69), (8, 39, 38, 9), (13, 38, 14), (7, 40, 39, 8), (14, 38, 39, 15), (30, 39, 40, 31), (15, 39, 16), (32, 40, 37, 33), (29, 39, 30), (31, 40, 32), (16, 39, 41, 17), (28, 42, 39, 29), (17, 41, 18), (27, 42, 28), (24, 37, 41, 25), (18, 41, 37, 19), (55, 37, 42, 27), (20, 37, 24, 49, 64, 12), (19, 37, 20), (70, 75, 72, 71), (1, 6, 10, 11, 2), (51, 5, 0, 3, 23), (1, 4, 26, 6), (21, 22, 50, 52), (22, 21, 36), (69, 37, 20, 67, 68), (20, 37, 38, 13), (69, 37, 40, 7), (37, 69, 79, 55), (33, 37, 55), (25, 41, 39, 53), (53, 39, 42, 65), (65, 42, 37, 24, 66), (24, 37, 55, 54, 78), (46, 74, 73, 76, 77, 43, 44, 45), (56, 57, 58, 59, 60, 61, 62, 63), (2, 34, 47, 48, 3)])
me_mesh_006.polygons.foreach_set('material_index', [0, 0, 0, 0, 0, 0, 1, 1, 1, 1, 1, 1, 1, 1, 1, 1, 1, 1, 1, 1, 1, 1, 1, 0, 1, 0, 0, 0, 0, 0, 0, 0, 1, 1, 0, 1, 1, 1, 1, 0, 0, 0, 0])
_k = set([(4, 5), (4, 26), (5, 51), (6, 10), (6, 26), (7, 8), (7, 69), (8, 9), (9, 69), (10, 11), (11, 34), (12, 20), (12, 64), (13, 14), (13, 20), (14, 15), (15, 16), (16, 17), (17, 18), (18, 19), (19, 20), (20, 67), (21, 36), (21, 52), (22, 36), (22, 50), (23, 35), (23, 51), (24, 25), (24, 49), (24, 66), (24, 78), (25, 53), (27, 28), (27, 55), (28, 29), (29, 30), (30, 31), (31, 32), (32, 33), (33, 55), (34, 47), (35, 48), (43, 44), (43, 77), (44, 45), (45, 46), (46, 74), (47, 48), (49, 64), (50, 52), (53, 65), (54, 55), (54, 78), (55, 79), (56, 57), (56, 63), (57, 58), (58, 59), (59, 60), (60, 61), (61, 62), (62, 63), (65, 66), (67, 68), (68, 69), (69, 79), (70, 71), (70, 75), (71, 72), (72, 75), (73, 74), (73, 76), (76, 77)])
me_mesh_006.attributes.new('sharp_edge', 'BOOLEAN', 'EDGE').data.foreach_set('value', [ (min(e.vertices), max(e.vertices)) in _k for e in me_mesh_006.edges])
me_mesh_006.materials.append(mat_material)
me_mesh_006.materials.append(mat_material_001)
me_mesh_006.use_remesh_preserve_volume = False
me_mesh_006.use_remesh_preserve_attributes = False
me_mesh_006.use_mirror_vertex_groups = False
me_mesh_006.update()
me_mesh_005 = bpy.data.meshes.new('Mesh.005')
me_mesh_005.from_pydata([(0.143, 0.2471, -0.3108), (0.1429, 0.2472, 0.08689), (0.1428, 0.009366, 0.1065), (0.1428, -0.02906, 0.1261), (0.1428, -0.02605, 0.08378), (0.1428, -0.002211, 0.08689), (0.1428, -0.1097, -0.1475), (-0.05212, -0.09005, -0.1048), (-0.04483, -0.1003, -0.102), (-0.03785, -0.1099, -0.09948), (-0.05254, -0.1163, -0.09264), (-0.07218, -0.1248, -0.08353), (-0.07422, -0.1066, -0.09132), (-0.07641, -0.08758, -0.09943), (-0.06547, -0.08862, -0.1019), (-0.1663, 0.06883, -0.1471), (-0.07339, 0.1225, 0.08689), (-0.09404, 0.1106, 0.08378), (-0.09665, 0.1091, 0.1261), (-0.06336, 0.1282, 0.1065), (-0.001408, -0.002211, 0.08689), (-0.02803, -0.003782, 0.08378), (-0.01691, -0.02906, 0.1261), (0.005276, 0.009366, 0.1065), (0.01054, -0.02605, 0.08378), (0.1428, 0.009366, 0.1065), (0.1428, -0.02906, 0.1261), (0.1428, -0.02605, 0.08378), (0.1428, -0.002211, 0.08689), (0.1428, -0.002211, 0.08689), (0.1428, -0.1097, -0.1475), (-0.05212, -0.09005, -0.1048), (-0.05212, -0.09005, -0.1048), (-0.04483, -0.1003, -0.102), (-0.03785, -0.1099, -0.09948), (-0.05254, -0.1163, -0.09264), (-0.07218, -0.1248, -0.08353), (-0.07422, -0.1066, -0.09132), (-0.07641, -0.08758, -0.09943), (-0.1663, 0.06883, -0.1471), (-0.07339, 0.1225, 0.08689), (-0.07339, 0.1225, 0.08689), (-0.09404, 0.1106, 0.08378), (-0.09665, 0.1091, 0.1261), (-0.06336, 0.1282, 0.1065), (-0.06547, -0.08862, -0.1019), (0.1429, 0.2472, 0.08689)], [], [(40, 20, 21, 17), (13, 21, 20, 14), (17, 21, 22, 18), (12, 21, 13), (11, 22, 21, 12), (18, 22, 23, 19), (10, 22, 11), (2, 23, 22, 3), (9, 24, 22, 10), (3, 22, 24, 4), (8, 24, 9), (4, 24, 20, 5), (7, 20, 24, 8), (5, 20, 7, 6), (28, 25, 26, 27), (0, 30, 31, 15), (1, 0, 15, 16), (7, 20, 40, 39), (14, 20, 7), (19, 23, 20, 40), (5, 20, 23, 2), (40, 20, 5, 46), (0, 1, 29, 30), (32, 33, 34, 35, 36, 37, 38, 45), (41, 42, 43, 44)])
me_mesh_005.polygons.foreach_set('material_index', [1, 1, 1, 1, 1, 1, 1, 1, 1, 1, 1, 1, 1, 0, 0, 0, 0, 0, 1, 1, 1, 0, 0, 0, 0])
_k = set([(1, 16), (1, 29), (2, 3), (2, 5), (3, 4), (4, 5), (5, 6), (5, 46), (6, 7), (7, 8), (7, 14), (7, 39), (8, 9), (9, 10), (10, 11), (11, 12), (12, 13), (13, 14), (15, 16), (15, 31), (17, 18), (17, 40), (18, 19), (19, 40), (25, 26), (25, 28), (26, 27), (27, 28), (29, 30), (30, 31), (32, 33), (32, 45), (33, 34), (34, 35), (35, 36), (36, 37), (37, 38), (38, 45), (39, 40), (40, 46), (41, 42), (41, 44), (42, 43), (43, 44)])
me_mesh_005.attributes.new('sharp_edge', 'BOOLEAN', 'EDGE').data.foreach_set('value', [ (min(e.vertices), max(e.vertices)) in _k for e in me_mesh_005.edges])
me_mesh_005.materials.append(mat_material)
me_mesh_005.materials.append(mat_material_001)
me_mesh_005.use_remesh_preserve_volume = False
me_mesh_005.use_remesh_preserve_attributes = False
me_mesh_005.use_mirror_vertex_groups = False
me_mesh_005.update()
me_mesh_004 = bpy.data.meshes.new('Mesh.004')
me_mesh_004.from_pydata([(0.1427, 0.1098, -0.1475), (0.1426, -0.2472, -0.3114), (-0.1663, -0.06873, -0.1475), (-0.06444, 0.08903, -0.1021), (-0.07622, 0.08776, -0.09956), (-0.07444, 0.1037, -0.09272), (-0.07198, 0.125, -0.08361), (-0.05522, 0.1176, -0.09142), (-0.03766, 0.11, -0.09957), (-0.04402, 0.1011, -0.102), (-0.05193, 0.09022, -0.1049), (0.1425, -0.2475, 0.08701), (0.1426, 0.00228, 0.08701), (0.1427, 0.02612, 0.0839), (0.1426, 0.02913, 0.1262), (0.1426, -0.009297, 0.1066), (-0.07329, -0.1227, 0.08701), (-0.06328, -0.1285, 0.1066), (-0.09654, -0.1092, 0.1262), (-0.09393, -0.1107, 0.0839), (-0.001156, 0.00228, 0.08701), (0.005527, -0.009297, 0.1066), (-0.01666, 0.02913, 0.1262), (0.01079, 0.02612, 0.0839), (-0.02778, 0.003851, 0.0839), (-0.06444, 0.08903, -0.1021), (-0.07622, 0.08776, -0.09956), (-0.07444, 0.1037, -0.09272), (-0.07198, 0.125, -0.08361), (-0.05522, 0.1176, -0.09142), (-0.03766, 0.11, -0.09957), (-0.04402, 0.1011, -0.102), (-0.05193, 0.09022, -0.1049), (-0.05193, 0.09022, -0.1049), (0.1427, 0.1098, -0.1475), (0.1426, 0.00228, 0.08701), (0.1426, 0.00228, 0.08701), (0.1427, 0.02612, 0.0839), (0.1426, 0.02913, 0.1262), (0.1426, -0.009297, 0.1066), (0.1425, -0.2475, 0.08701), (-0.07329, -0.1227, 0.08701), (-0.07329, -0.1227, 0.08701), (-0.06328, -0.1285, 0.1066), (-0.09654, -0.1092, 0.1262), (-0.09393, -0.1107, 0.0839), (-0.1663, -0.06873, -0.1475)], [], [(41, 20, 21, 17), (14, 22, 21, 15), (17, 21, 22, 18), (13, 23, 22, 14), (18, 22, 24, 19), (12, 20, 23, 13), (6, 22, 23, 7), (4, 24, 22, 5), (10, 20, 12, 0), (8, 23, 20, 9), (5, 22, 6), (7, 23, 8), (3, 24, 4), (9, 20, 10), (32, 25, 26, 27, 28, 29, 30, 31), (11, 1, 34, 35), (1, 11, 16, 2), (12, 20, 41, 40), (15, 21, 20, 12), (19, 24, 20, 41), (10, 20, 24, 3), (41, 20, 10, 46), (34, 1, 2, 33), (36, 37, 38, 39), (42, 43, 44, 45)])
me_mesh_004.polygons.foreach_set('material_index', [1, 1, 1, 1, 1, 1, 1, 1, 0, 1, 1, 1, 1, 1, 0, 0, 0, 0, 1, 1, 1, 0, 0, 0, 0])
_k = set([(0, 10), (0, 12), (2, 16), (2, 33), (3, 4), (3, 10), (4, 5), (5, 6), (6, 7), (7, 8), (8, 9), (9, 10), (10, 46), (11, 16), (11, 35), (12, 13), (12, 15), (12, 40), (13, 14), (14, 15), (17, 18), (17, 41), (18, 19), (19, 41), (25, 26), (25, 32), (26, 27), (27, 28), (28, 29), (29, 30), (30, 31), (31, 32), (33, 34), (34, 35), (36, 37), (36, 39), (37, 38), (38, 39), (40, 41), (41, 46), (42, 43), (42, 45), (43, 44), (44, 45)])
me_mesh_004.attributes.new('sharp_edge', 'BOOLEAN', 'EDGE').data.foreach_set('value', [ (min(e.vertices), max(e.vertices)) in _k for e in me_mesh_004.edges])
me_mesh_004.materials.append(mat_material)
me_mesh_004.materials.append(mat_material_001)
me_mesh_004.use_remesh_preserve_volume = False
me_mesh_004.use_remesh_preserve_attributes = False
me_mesh_004.use_mirror_vertex_groups = False
me_mesh_004.update()
me_mesh_003 = bpy.data.meshes.new('Mesh.003')
me_mesh_003.from_pydata([(0.1665, -0.06888, -0.1476), (-0.1424, -0.2474, -0.3112), (-0.1428, 0.1097, -0.1475), (0.04481, 0.1004, -0.1021), (0.03782, 0.11, -0.09957), (0.05249, 0.1164, -0.09275), (0.07216, 0.1249, -0.08364), (0.07419, 0.1067, -0.09144), (0.0764, 0.0877, -0.09959), (0.06547, 0.08874, -0.102), (0.0521, 0.09015, -0.1049), (-0.1427, -0.2473, 0.08701), (0.07334, -0.1225, 0.08701), (0.09399, -0.1106, 0.0839), (0.09658, -0.1091, 0.1262), (0.06331, -0.1283, 0.1066), (-0.1428, -0.009375, 0.1066), (-0.1429, 0.02905, 0.1262), (-0.1428, 0.02604, 0.0839), (-0.1428, 0.002202, 0.08701), (0.00132, 0.002202, 0.08701), (-0.005363, -0.009375, 0.1066), (0.01682, 0.02905, 0.1262), (0.02794, 0.003773, 0.0839), (-0.01063, 0.02604, 0.0839), (0.04481, 0.1004, -0.1021), (0.03782, 0.11, -0.09957), (0.05249, 0.1164, -0.09275), (0.07216, 0.1249, -0.08364), (0.07419, 0.1067, -0.09144), (0.0764, 0.0877, -0.09959), (0.06547, 0.08874, -0.102), (0.0521, 0.09015, -0.1049), (0.0521, 0.09015, -0.1049), (0.1665, -0.06888, -0.1476), (0.07334, -0.1225, 0.08701), (0.07334, -0.1225, 0.08701), (0.09399, -0.1106, 0.0839), (0.09658, -0.1091, 0.1262), (0.06331, -0.1283, 0.1066), (-0.1428, -0.009375, 0.1066), (-0.1429, 0.02905, 0.1262), (-0.1428, 0.02604, 0.0839), (-0.1428, 0.002202, 0.08701), (-0.1428, 0.002202, 0.08701), (-0.1428, 0.1097, -0.1475), (-0.1427, -0.2473, 0.08701)], [], [(14, 22, 21, 15), (16, 21, 22, 17), (13, 23, 22, 14), (17, 22, 24, 18), (12, 20, 23, 13), (6, 22, 23, 7), (4, 24, 22, 5), (18, 24, 20, 19), (10, 20, 12, 0), (8, 23, 20, 9), (5, 22, 6), (7, 23, 8), (3, 24, 4), (9, 20, 10), (32, 25, 26, 27, 28, 29, 30, 31), (11, 1, 34, 35), (43, 40, 41, 42), (12, 20, 19, 46), (15, 21, 20, 12), (19, 20, 21, 16), (10, 20, 24, 3), (19, 20, 10, 45), (34, 1, 2, 33), (36, 37, 38, 39), (1, 11, 44, 2)])
me_mesh_003.polygons.foreach_set('material_index', [1, 1, 1, 1, 1, 1, 1, 1, 0, 1, 1, 1, 1, 1, 0, 0, 0, 0, 1, 1, 1, 0, 0, 0, 0])
_k = set([(0, 10), (0, 12), (2, 33), (2, 44), (3, 4), (3, 10), (4, 5), (5, 6), (6, 7), (7, 8), (8, 9), (9, 10), (10, 45), (11, 35), (11, 44), (12, 13), (12, 15), (12, 46), (13, 14), (14, 15), (16, 17), (16, 19), (17, 18), (18, 19), (19, 45), (19, 46), (25, 26), (25, 32), (26, 27), (27, 28), (28, 29), (29, 30), (30, 31), (31, 32), (33, 34), (34, 35), (36, 37), (36, 39), (37, 38), (38, 39), (40, 41), (40, 43), (41, 42), (42, 43)])
me_mesh_003.attributes.new('sharp_edge', 'BOOLEAN', 'EDGE').data.foreach_set('value', [ (min(e.vertices), max(e.vertices)) in _k for e in me_mesh_003.edges])
me_mesh_003.materials.append(mat_material)
me_mesh_003.materials.append(mat_material_001)
me_mesh_003.use_remesh_preserve_volume = False
me_mesh_003.use_remesh_preserve_attributes = False
me_mesh_003.use_mirror_vertex_groups = False
me_mesh_003.update()
me_mesh_002 = bpy.data.meshes.new('Mesh.002')
me_mesh_002.from_pydata([(-0.0583, -0.03218, -0.1569), (-0.06318, 0.003538, -0.1446), (-0.06112, 0.01039, -0.1498), (-0.05841, -0.001012, -0.1566), (-0.05261, -0.01406, -0.1711), (-0.05583, -0.02669, -0.1631), (-0.1032, -0.4931, -0.04381), (-0.1245, -0.4808, 0.0098), (-0.1244, 0.4522, 0.009727), (-0.07184, 0.06699, -0.1228), (-0.06546, -0.01406, -0.1389), (-0.0647, -0.001534, -0.1408), (-0.06113, -0.03851, -0.1498), (-0.0618, -0.02645, -0.1481), (-0.06482, -0.01406, 0.1593), (-0.06405, -0.0266, 0.1612), (-0.06056, -0.03851, 0.17), (-0.05787, -0.02725, 0.1767), (-0.05205, -0.01406, 0.1913), (-0.05519, -0.001722, 0.1834), (-0.06055, 0.01039, 0.17), (-0.06122, -0.001534, 0.1683), (-0.1027, 0.4647, 0.06419), (-0.1031, 0.4645, -0.04384), (-0.1028, -0.4933, 0.06415), (-0.001425, -0.5519, 0.01025), (-0.002349, -0.5513, -0.0001969), (0.03607, -0.5735, 0.01024), (-0.00234, -0.5513, 0.0207), (-0.09223, 0.4708, 0.05862), (-0.001235, 0.5234, 0.01025), (-0.002153, 0.5229, 0.0207), (0.03625, 0.5451, 0.01024), (-0.002156, 0.5229, -0.0001969), (0.3091, -0.01406, 0.01025), (0.2937, 0.01039, 0.0207), (0.3591, -0.01406, 0.01024), (0.2937, 0.01039, -0.0001969), (0.2937, -0.03851, 0.0207), (0.2937, -0.03851, -0.0001969), (-0.06318, 0.003538, -0.1446), (-0.06112, 0.01039, -0.1498), (-0.05841, -0.001012, -0.1566), (-0.05261, -0.01406, -0.1711), (-0.05583, -0.02669, -0.1631), (-0.0583, -0.03218, -0.1569), (-0.07184, 0.06699, -0.1228), (-0.06546, -0.01406, -0.1389), (-0.06546, -0.01406, -0.1389), (-0.0647, -0.001534, -0.1408), (-0.06113, -0.03851, -0.1498), (-0.0618, -0.02645, -0.1481), (-0.06482, -0.01406, 0.1593), (-0.06482, -0.01406, 0.1593), (-0.06405, -0.0266, 0.1612), (-0.06056, -0.03851, 0.17), (-0.05787, -0.02725, 0.1767), (-0.05205, -0.01406, 0.1913), (-0.05519, -0.001722, 0.1834), (-0.06055, 0.01039, 0.17), (-0.06122, -0.001534, 0.1683), (-0.1031, 0.4645, -0.04384), (-0.1032, -0.4931, -0.04381), (-0.001425, -0.5519, 0.01025), (-0.001425, -0.5519, 0.01025), (-0.002349, -0.5513, -0.0001969), (0.03607, -0.5735, 0.01024), (-0.00234, -0.5513, 0.0207), (-0.1028, -0.4933, 0.06415), (-0.09223, 0.4708, 0.05862), (-0.001235, 0.5234, 0.01025), (-0.001235, 0.5234, 0.01025), (-0.002153, 0.5229, 0.0207), (0.03625, 0.5451, 0.01024), (-0.002156, 0.5229, -0.0001969), (-0.1027, 0.4647, 0.06419)], [], [(0, 1, 2, 3, 4, 5), (9, 8, 23), (29, 8, 22), (70, 34, 35, 31), (20, 35, 34, 21), (31, 35, 36, 32), (19, 35, 20), (18, 36, 35, 19), (32, 36, 37, 33), (17, 36, 18), (41, 37, 36, 42), (16, 38, 36, 17), (37, 41, 40, 11), (42, 36, 43), (47, 34, 37, 11), (15, 38, 16), (27, 36, 38, 28), (43, 36, 39, 44), (14, 34, 38, 15), (26, 39, 36, 27), (39, 12, 45, 44), (63, 34, 39, 26), (12, 39, 34, 13), (6, 7, 8, 9, 10), (8, 29, 30, 23), (24, 7, 6, 25), (64, 65, 66, 67), (52, 54, 55, 56, 57, 58, 59, 60), (48, 49, 1, 0, 50, 51), (71, 72, 73, 74), (14, 34, 70, 69, 75), (21, 34, 14), (33, 37, 34, 70), (70, 34, 47, 46, 61), (28, 38, 34, 63), (34, 14, 68, 63), (47, 34, 63, 62), (13, 34, 47), (7, 24, 53, 22, 8)])
me_mesh_002.polygons.foreach_set('material_index', [0, 0, 0, 1, 1, 1, 1, 1, 1, 1, 1, 1, 1, 1, 1, 1, 1, 1, 1, 1, 1, 1, 1, 0, 0, 0, 0, 0, 0, 0, 0, 1, 1, 0, 1, 0, 0, 1, 0])
_k = set([(0, 5), (0, 50), (1, 2), (1, 49), (2, 3), (3, 4), (4, 5), (6, 10), (6, 25), (9, 10), (9, 23), (11, 40), (11, 47), (12, 13), (12, 45), (13, 47), (14, 15), (14, 21), (14, 68), (14, 75), (15, 16), (16, 17), (17, 18), (18, 19), (19, 20), (20, 21), (22, 29), (22, 53), (23, 30), (24, 25), (24, 53), (26, 27), (26, 63), (27, 28), (28, 63), (29, 30), (31, 32), (31, 70), (32, 33), (33, 70), (40, 41), (41, 42), (42, 43), (43, 44), (44, 45), (46, 47), (46, 61), (47, 62), (48, 49), (48, 51), (50, 51), (52, 54), (52, 60), (54, 55), (55, 56), (56, 57), (57, 58), (58, 59), (59, 60), (61, 70), (62, 63), (63, 68), (64, 65), (64, 67), (65, 66), (66, 67), (69, 70), (69, 75), (71, 72), (71, 74), (72, 73), (73, 74)])
me_mesh_002.attributes.new('sharp_edge', 'BOOLEAN', 'EDGE').data.foreach_set('value', [ (min(e.vertices), max(e.vertices)) in _k for e in me_mesh_002.edges])
me_mesh_002.materials.append(mat_material)
me_mesh_002.materials.append(mat_material_001)
me_mesh_002.use_remesh_preserve_volume = False
me_mesh_002.use_remesh_preserve_attributes = False
me_mesh_002.use_mirror_vertex_groups = False
me_mesh_002.update()
me_mesh_001 = bpy.data.meshes.new('Mesh.001')
me_mesh_001.from_pydata([(0.53, -0.03279, 0.1596), (0.5088, -0.04498, 0.2132), (0.05357, -0.3081, -0.1085), (0.07987, -0.293, -0.1328), (0.09489, -0.2842, -0.0981), (0.07058, -0.2983, -0.08432), (0.2011, 0.1934, 0.08067), (-0.2982, -0.5108, 0.2143), (-0.2981, -0.5111, -0.08432), (-0.2984, 0.4205, 0.2133), (0.1348, 0.239, 0.06476), (0.1457, 0.2364, 0.05681), (0.1253, 0.2521, 0.04806), (0.1158, 0.255, 0.05383), (0.1244, 0.2459, 0.06284), (-0.2984, 0.4452, 0.1596), (-0.2983, -0.05723, -0.0981), (-0.2983, -0.07459, -0.1328), (-0.2982, -0.1049, -0.1085), (-0.2983, -0.08529, -0.08432), (0.1582, 0.2305, 0.05383), (0.1505, 0.241, 0.04045), (0.1412, 0.2501, 0.03241), (-0.05238, -0.08529, -0.08432), (-0.06373, -0.1049, -0.1085), (-0.0462, -0.07459, -0.1328), (-0.06441, -0.05723, -0.0981), (-0.02206, -0.08168, -0.0981), (0.05357, -0.3081, -0.1085), (0.07987, -0.293, -0.1328), (0.09489, -0.2842, -0.0981), (0.07058, -0.2983, -0.08432), (0.07058, -0.2983, -0.08432), (0.53, -0.03279, 0.1596), (0.2011, 0.1934, 0.08067), (0.1348, 0.239, 0.06476), (0.1348, 0.239, 0.06476), (0.1457, 0.2364, 0.05681), (0.1253, 0.2521, 0.04806), (0.1158, 0.255, 0.05383), (0.1244, 0.2459, 0.06284), (-0.2981, -0.5111, -0.08432), (-0.2983, -0.05723, -0.0981), (-0.2983, -0.07459, -0.1328), (-0.2982, -0.1049, -0.1085), (-0.2983, -0.08529, -0.08432), (-0.2983, -0.08529, -0.08432), (0.1582, 0.2305, 0.05383), (0.1505, 0.241, 0.04045), (0.1412, 0.2501, 0.03241), (-0.2984, 0.4452, 0.1596)], [], [(1, 33, 6), (7, 1, 9), (18, 24, 23, 45), (17, 25, 24, 18), (2, 24, 25, 3), (16, 26, 25, 17), (3, 25, 27, 4), (20, 27, 25, 21), (4, 27, 23, 5), (39, 26, 23, 14), (21, 25, 22), (23, 10, 34, 0, 5), (46, 42, 43, 44), (1, 7, 8, 31, 33), (9, 1, 6, 36, 15), (7, 9, 15, 19, 8), (35, 11, 12, 13, 40), (12, 11, 47, 48, 49), (45, 23, 5, 41), (5, 23, 24, 2), (45, 23, 26, 16), (22, 25, 26, 38), (10, 23, 45, 50), (26, 39, 38), (37, 27, 20), (27, 37, 10, 23), (14, 23, 10), (32, 28, 29, 30)])
me_mesh_001.polygons.foreach_set('material_index', [0, 0, 1, 1, 1, 1, 1, 1, 1, 1, 1, 0, 0, 0, 0, 0, 0, 0, 0, 1, 1, 1, 0, 1, 1, 1, 1, 0])
_k = set([(0, 5), (0, 34), (2, 3), (2, 5), (3, 4), (4, 5), (5, 41), (6, 33), (6, 36), (8, 19), (8, 31), (10, 14), (10, 34), (10, 37), (10, 50), (11, 35), (11, 47), (12, 13), (12, 49), (13, 40), (14, 39), (15, 19), (15, 36), (16, 17), (16, 45), (17, 18), (18, 45), (20, 21), (20, 37), (21, 22), (22, 38), (28, 29), (28, 32), (29, 30), (30, 32), (31, 33), (35, 40), (38, 39), (41, 45), (42, 43), (42, 46), (43, 44), (44, 46), (45, 50), (47, 48), (48, 49)])
me_mesh_001.attributes.new('sharp_edge', 'BOOLEAN', 'EDGE').data.foreach_set('value', [ (min(e.vertices), max(e.vertices)) in _k for e in me_mesh_001.edges])
me_mesh_001.materials.append(mat_material)
me_mesh_001.materials.append(mat_material_001)
me_mesh_001.use_remesh_preserve_volume = False
me_mesh_001.use_remesh_preserve_attributes = False
me_mesh_001.use_mirror_vertex_groups = False
me_mesh_001.update()
me_mesh = bpy.data.meshes.new('Mesh')
me_mesh.from_pydata([(0.2895, 0.4846, -0.07895), (0.2892, 0.4846, 0.2197), (0.2898, -0.447, 0.2186), (0.2896, 0.3507, -0.07895), (-0.06186, 0.2817, -0.1032), (-0.08814, 0.2665, -0.1274), (-0.1032, 0.2578, -0.09273), (-0.07888, 0.2719, -0.07895), (-0.2596, 0.1676, 0.01696), (-0.5169, 0.01835, 0.2185), (0.2897, -0.4716, 0.165), (0.2895, 0.03089, -0.09273), (0.2895, 0.04825, -0.1274), (0.2895, 0.0786, -0.1032), (0.2895, 0.05895, -0.07895), (-0.5382, 0.006152, 0.165), (-0.1242, -0.2813, 0.05921), (-0.1328, -0.2722, 0.06823), (-0.1432, -0.2653, 0.07014), (-0.1558, -0.2623, 0.06089), (-0.1665, -0.2569, 0.05922), (-0.1589, -0.2674, 0.04583), (-0.1496, -0.2765, 0.0378), (-0.1354, -0.278, 0.05241), (0.04404, 0.05895, -0.07895), (0.05607, 0.03089, -0.09273), (0.03787, 0.04825, -0.1274), (0.05539, 0.0786, -0.1032), (0.01373, 0.05534, -0.09273), (0.2896, 0.3507, -0.07895), (0.2895, 0.4846, -0.07895), (-0.06186, 0.2817, -0.1032), (-0.08814, 0.2665, -0.1274), (-0.1032, 0.2578, -0.09273), (-0.07888, 0.2719, -0.07895), (-0.07888, 0.2719, -0.07895), (-0.2596, 0.1676, 0.01696), (0.2895, 0.04825, -0.1274), (0.2895, 0.0786, -0.1032), (0.2895, 0.05895, -0.07895), (0.2895, 0.05895, -0.07895), (-0.5382, 0.006152, 0.165), (-0.1242, -0.2813, 0.05921), (-0.1328, -0.2722, 0.06823), (-0.1432, -0.2653, 0.07014), (-0.1432, -0.2653, 0.07014), (0.2897, -0.4716, 0.165), (-0.1558, -0.2623, 0.06089), (-0.1665, -0.2569, 0.05922), (-0.1589, -0.2674, 0.04583), (-0.1496, -0.2765, 0.0378), (-0.1354, -0.278, 0.05241), (0.2895, 0.03089, -0.09273)], [], [(0, 1, 2, 3), (2, 1, 9), (15, 9, 1, 8), (17, 24, 18), (16, 25, 24, 17), (11, 25, 26, 12), (25, 16, 23), (22, 26, 25, 23), (12, 26, 27, 13), (21, 26, 22), (4, 27, 26, 5), (13, 27, 24, 14), (20, 28, 26, 21), (5, 26, 28, 6), (19, 28, 20), (6, 28, 24, 7), (35, 31, 32, 33), (39, 52, 37, 38), (45, 47, 48, 49, 50, 51, 42, 43), (1, 0, 34, 8), (15, 44, 10, 2, 9), (18, 24, 14, 46), (14, 24, 25, 11), (7, 24, 27, 4), (24, 7, 30, 29, 14), (28, 19, 18, 24), (24, 18, 41, 36, 7), (3, 2, 10, 40)])
me_mesh.polygons.foreach_set('material_index', [0, 0, 0, 1, 1, 1, 1, 1, 1, 1, 1, 1, 1, 1, 1, 1, 0, 0, 0, 0, 0, 0, 1, 1, 0, 1, 0, 0])
_k = set([(0, 3), (0, 34), (3, 40), (4, 5), (4, 7), (5, 6), (6, 7), (7, 30), (7, 36), (8, 15), (8, 34), (10, 40), (10, 44), (11, 12), (11, 14), (12, 13), (13, 14), (14, 29), (14, 46), (15, 44), (16, 17), (16, 23), (17, 18), (18, 19), (18, 41), (18, 46), (19, 20), (20, 21), (21, 22), (22, 23), (29, 30), (31, 32), (31, 35), (32, 33), (33, 35), (36, 41), (37, 38), (37, 52), (38, 39), (39, 52), (42, 43), (42, 51), (43, 45), (45, 47), (47, 48), (48, 49), (49, 50), (50, 51)])
me_mesh.attributes.new('sharp_edge', 'BOOLEAN', 'EDGE').data.foreach_set('value', [ (min(e.vertices), max(e.vertices)) in _k for e in me_mesh.edges])
me_mesh.materials.append(mat_material)
me_mesh.materials.append(mat_material_001)
me_mesh.use_remesh_preserve_volume = False
me_mesh.use_remesh_preserve_attributes = False
me_mesh.use_mirror_vertex_groups = False
me_mesh.update()

# ---- objects
ob_sphere_cell_023 = bpy.data.objects.new('Sphere_cell.023', me_mesh_023)
ob_sphere_cell_022 = bpy.data.objects.new('Sphere_cell.022', me_mesh_022)
ob_sphere_cell_021 = bpy.data.objects.new('Sphere_cell.021', me_mesh_021)
ob_sphere_cell_020 = bpy.data.objects.new('Sphere_cell.020', me_mesh_020)
ob_sphere_cell_019 = bpy.data.objects.new('Sphere_cell.019', me_mesh_019)
ob_sphere_cell_018 = bpy.data.objects.new('Sphere_cell.018', me_mesh_018)
ob_sphere_cell_017 = bpy.data.objects.new('Sphere_cell.017', me_mesh_017)
ob_sphere_cell_016 = bpy.data.objects.new('Sphere_cell.016', me_mesh_016)
ob_sphere_cell_015 = bpy.data.objects.new('Sphere_cell.015', me_mesh_015)
ob_sphere_cell_014 = bpy.data.objects.new('Sphere_cell.014', me_mesh_014)
ob_sphere_cell_013 = bpy.data.objects.new('Sphere_cell.013', me_mesh_013)
ob_sphere_cell_012 = bpy.data.objects.new('Sphere_cell.012', me_mesh_012)
ob_sphere_cell_011 = bpy.data.objects.new('Sphere_cell.011', me_mesh_011)
ob_sphere_cell_010 = bpy.data.objects.new('Sphere_cell.010', me_mesh_010)
ob_sphere_cell_009 = bpy.data.objects.new('Sphere_cell.009', me_mesh_009)
ob_sphere_cell_008 = bpy.data.objects.new('Sphere_cell.008', me_mesh_008)
ob_sphere_cell_007 = bpy.data.objects.new('Sphere_cell.007', me_mesh_007)
ob_sphere_cell_006 = bpy.data.objects.new('Sphere_cell.006', me_mesh_006)
ob_sphere_cell_005 = bpy.data.objects.new('Sphere_cell.005', me_mesh_005)
ob_sphere_cell_004 = bpy.data.objects.new('Sphere_cell.004', me_mesh_004)
ob_sphere_cell_003 = bpy.data.objects.new('Sphere_cell.003', me_mesh_003)
ob_sphere_cell_002 = bpy.data.objects.new('Sphere_cell.002', me_mesh_002)
ob_sphere_cell_001 = bpy.data.objects.new('Sphere_cell.001', me_mesh_001)
ob_sphere_cell = bpy.data.objects.new('Sphere_cell', me_mesh)

# ---- transforms, parenting, visibility, modifiers, constraints
ob_sphere_cell_023.location = (0.5301, -0.00612, 0.6566)
ob_sphere_cell_023.lineart.crease_threshold = 0.0
ob_sphere_cell_022.location = (-0.4465, -0.8317, 0.3649)
ob_sphere_cell_022.lineart.crease_threshold = 0.0
ob_sphere_cell_021.location = (0.4713, 0.8164, 0.3649)
ob_sphere_cell_021.lineart.crease_threshold = 0.0
ob_sphere_cell_020.location = (-0.5934, 0.002722, 0.1504)
ob_sphere_cell_020.lineart.crease_threshold = 0.0
ob_sphere_cell_019.location = (-0.2906, 0.4862, 0.1451)
ob_sphere_cell_019.lineart.crease_threshold = 0.0
ob_sphere_cell_018.location = (0.1439, -0.2491, 0.962)
ob_sphere_cell_018.lineart.crease_threshold = 0.0
ob_sphere_cell_017.location = (-0.9426, -1.685e-05, 0.3649)
ob_sphere_cell_017.lineart.crease_threshold = 0.0
ob_sphere_cell_016.location = (0.2606, -0.4638, 0.6512)
ob_sphere_cell_016.lineart.crease_threshold = 0.0
ob_sphere_cell_015.location = (0.4913, -0.7992, 0.3652)
ob_sphere_cell_015.lineart.crease_threshold = 0.0
ob_sphere_cell_014.location = (0.2876, 0.0001753, 0.9621)
ob_sphere_cell_014.lineart.crease_threshold = 0.0
ob_sphere_cell_013.location = (0.3063, -0.5255, 0.1544)
ob_sphere_cell_013.lineart.crease_threshold = 0.0
ob_sphere_cell_012.location = (0.5669, -0.002484, 0.1445)
ob_sphere_cell_012.lineart.crease_threshold = 0.0
ob_sphere_cell_011.location = (-0.532, 0.02174, 0.6527)
ob_sphere_cell_011.lineart.crease_threshold = 0.0
ob_sphere_cell_010.location = (-0.4568, 0.8191, 0.363)
ob_sphere_cell_010.lineart.crease_threshold = 0.0
ob_sphere_cell_009.location = (-0.2532, -0.4716, 0.6548)
ob_sphere_cell_009.lineart.crease_threshold = 0.0
ob_sphere_cell_008.location = (-0.2875, -0.000159, 0.9623)
ob_sphere_cell_008.lineart.crease_threshold = 0.0
ob_sphere_cell_007.location = (0.2575, 0.4809, 0.6446)
ob_sphere_cell_007.lineart.crease_threshold = 0.0
ob_sphere_cell_006.location = (-0.2545, 0.4827, 0.6421)
ob_sphere_cell_006.lineart.crease_threshold = 0.0
ob_sphere_cell_005.location = (-0.1437, -0.2492, 0.9622)
ob_sphere_cell_005.lineart.crease_threshold = 0.0
ob_sphere_cell_004.location = (-0.144, 0.2491, 0.9621)
ob_sphere_cell_004.lineart.crease_threshold = 0.0
ob_sphere_cell_003.location = (0.1438, 0.2492, 0.9621)
ob_sphere_cell_003.lineart.crease_threshold = 0.0
ob_sphere_cell_002.location = (0.9347, 0.01406, 0.3547)
ob_sphere_cell_002.lineart.crease_threshold = 0.0
ob_sphere_cell_001.location = (0.2991, 0.5125, 0.1505)
ob_sphere_cell_001.lineart.crease_threshold = 0.0
ob_sphere_cell.location = (-0.2907, -0.4862, 0.1451)
ob_sphere_cell.lineart.crease_threshold = 0.0

# ---- collection membership
col_collection_1.objects.link(ob_sphere_cell_023)
col_collection_1.objects.link(ob_sphere_cell_022)
col_collection_1.objects.link(ob_sphere_cell_021)
col_collection_1.objects.link(ob_sphere_cell_020)
col_collection_1.objects.link(ob_sphere_cell_019)
col_collection_1.objects.link(ob_sphere_cell_018)
col_collection_1.objects.link(ob_sphere_cell_017)
col_collection_1.objects.link(ob_sphere_cell_016)
col_collection_1.objects.link(ob_sphere_cell_015)
col_collection_1.objects.link(ob_sphere_cell_014)
col_collection_1.objects.link(ob_sphere_cell_013)
col_collection_1.objects.link(ob_sphere_cell_012)
col_collection_1.objects.link(ob_sphere_cell_011)
col_collection_1.objects.link(ob_sphere_cell_010)
col_collection_1.objects.link(ob_sphere_cell_009)
col_collection_1.objects.link(ob_sphere_cell_008)
col_collection_1.objects.link(ob_sphere_cell_007)
col_collection_1.objects.link(ob_sphere_cell_006)
col_collection_1.objects.link(ob_sphere_cell_005)
col_collection_1.objects.link(ob_sphere_cell_004)
col_collection_1.objects.link(ob_sphere_cell_003)
col_collection_1.objects.link(ob_sphere_cell_002)
col_collection_1.objects.link(ob_sphere_cell_001)
col_collection_1.objects.link(ob_sphere_cell)

# ---- scene / render settings (as saved in the file)
scene.frame_start = 1; scene.frame_end = 50; scene.frame_set(1)
scene.render.engine = 'CYCLES'
scene.render.resolution_percentage = 50
scene.render.dither_intensity = 0.0
scene.cycles.use_denoising = False
scene.cycles.samples = 10
scene.cycles.sampling_pattern = 'TABULATED_SOBOL'
scene.cycles.light_sampling_threshold = 0.0
scene.cycles.use_adaptive_sampling = False
scene.cycles.use_light_tree = False
scene.cycles.blur_glossy = 0.0
scene.cycles.pixel_filter_type = 'GAUSSIAN'
scene.cycles.sample_clamp_indirect = 0.0
scene.view_settings.view_transform = 'Standard'
bpy.context.view_layer.update()

# ---- added for rendering (the .blend has no active camera and no usable light): camera, sun
cam_auto = bpy.data.cameras.new('AutoCamera')
cam_auto.lens = 50.0
cam_auto.sensor_width = 36.0
cam_auto.clip_end = 1000.0
ob_auto_camera = bpy.data.objects.new('AutoCamera', cam_auto)
scene.collection.objects.link(ob_auto_camera)
ob_auto_camera.location = (3.31836, -3.98204, 3.20772)
ob_auto_camera.rotation_euler = (1.09748, -7.21219e-08, 0.694738)
scene.camera = ob_auto_camera
light_auto_sun = bpy.data.lights.new('AutoSun', 'SUN')
light_auto_sun.energy = 3.0
light_auto_sun.angle = 0.0523599
ob_auto_sun = bpy.data.objects.new('AutoSun', light_auto_sun)
scene.collection.objects.link(ob_auto_sun)
ob_auto_sun.rotation_euler = (0.872665, 0.174533, 0.523599)
bpy.context.view_layer.update()
